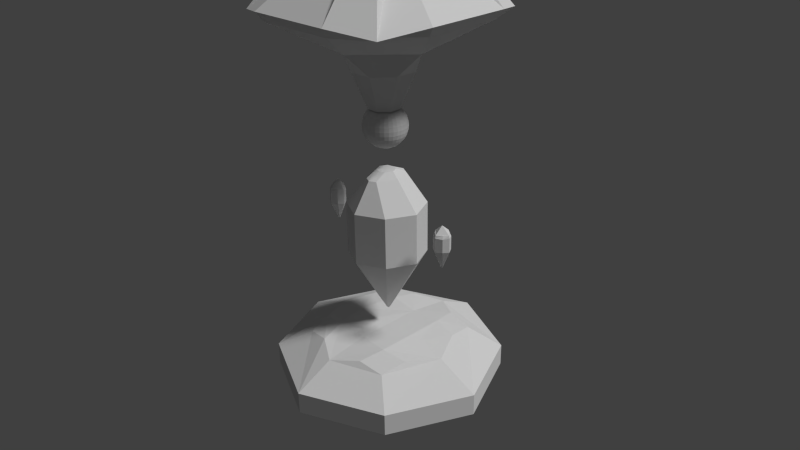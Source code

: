 # Source: towerProject.blend  (saved by Blender 2.71.0; exported with 4.5.12 LTS)
import bpy
from mathutils import Matrix  # noqa: F401  (used for matrix-valued properties, if any)

bpy.ops.wm.read_factory_settings(use_empty=True)
scene = bpy.context.scene
scene.name = 'Scene'

# ---- collections
col_collection_1 = bpy.data.collections.new('Collection 1'); scene.collection.children.link(col_collection_1)

# ---- materials (node trees are filled in below, after node groups)
mat_material = bpy.data.materials.new('Material')
mat_material.alpha_threshold = 0.0
mat_material.use_transparent_shadow = False
mat_material.roughness = 0.5
mat_material.line_color = (0.0, 0.0, 0.0, 1.0)

# ---- material node trees

# ---- world
world_world = bpy.data.worlds.new('World'); scene.world = world_world
world_world.color = (0.05088, 0.05088, 0.05088)
world_world.use_sun_shadow = False
world_world.sun_shadow_jitter_overblur = 0.0
world_world.cycles.sampling_method = 'MANUAL'
world_world.cycles.sample_map_resolution = 256

# ---- cameras
cam_camera = bpy.data.cameras.new('Camera')
cam_camera.clip_end = 100.0
cam_camera.lens = 35.0
cam_camera.sensor_width = 32.0
cam_camera.sensor_height = 18.0
cam_camera.ortho_scale = 7.314
cam_camera.dof.focus_distance = 0.0
cam_camera.dof.aperture_fstop = 128.0

# ---- lights
light_lamp = bpy.data.lights.new('Lamp', 'SUN')
light_lamp.transmission_factor = 0.0
light_lamp.cutoff_distance = 30.0
light_lamp.angle = 0.1993
light_lamp.energy = 2.0
light_lamp.shadow_buffer_clip_start = 1.001
light_lamp.shadow_soft_size = 0.1
light_lamp.shadow_cascade_max_distance = 1000.0
light_lamp.cycles.use_multiple_importance_sampling = False

# ---- meshes
me_sphere_002 = bpy.data.meshes.new('Sphere.002')
me_sphere_002.from_pydata([(-0.4728, 0.1463, 11.79), (-0.8224, 0.1463, 11.68), (-1.145, 0.1463, 11.51), (-1.659, 0.1463, 10.98), (-1.831, 0.1463, 10.65), (-1.937, 0.1463, 10.3), (-1.973, 0.1463, 9.925), (-1.831, 0.1463, 9.197), (-1.659, 0.1463, 8.869), (-1.145, 0.1463, 8.344), (-0.4728, 0.1463, 8.06), (-0.4151, 0.3428, 11.79), (-0.7092, 0.5318, 11.68), (-0.9802, 0.706, 11.51), (-1.218, 0.8587, 11.27), (-1.413, 0.984, 10.98), (-1.558, 1.077, 10.65), (-1.647, 1.134, 10.3), (-1.677, 1.154, 9.925), (-1.647, 1.134, 9.554), (-1.558, 1.077, 9.197), (-1.413, 0.984, 8.869), (-1.218, 0.8587, 8.58), (-0.9802, 0.706, 8.344), (-0.7092, 0.5318, 8.168), (-0.4151, 0.3428, 8.06), (-0.2603, 0.477, 11.79), (-0.4055, 0.795, 11.68), (-0.5393, 1.088, 11.51), (-0.6567, 1.345, 11.27), (-0.7529, 1.556, 10.98), (-0.8245, 1.712, 10.65), (-0.8685, 1.809, 10.3), (-0.8834, 1.841, 9.925), (-0.8685, 1.809, 9.554), (-0.8245, 1.712, 9.197), (-0.7529, 1.556, 8.869), (-0.6567, 1.345, 8.58), (-0.5393, 1.088, 8.344), (-0.4055, 0.795, 8.168), (-0.2603, 0.477, 8.06), (-0.05749, 0.5061, 11.79), (-0.007741, 0.8522, 11.68), (0.03811, 1.171, 11.51), (0.0783, 1.451, 11.27), (0.1113, 1.68, 10.98), (0.1358, 1.85, 10.65), (0.1509, 1.955, 10.3), (0.156, 1.991, 9.925), (0.1509, 1.955, 9.554), (0.1358, 1.85, 9.197), (0.1113, 1.68, 8.869), (0.0783, 1.451, 8.58), (0.03811, 1.171, 8.344), (-0.007741, 0.8522, 8.168), (-0.05749, 0.5061, 8.06), (0.1289, 0.421, 11.79), (0.3578, 0.6852, 11.68), (0.5688, 0.9287, 11.51), (0.7537, 1.142, 11.27), (0.9055, 1.317, 10.98), (1.018, 1.447, 10.65), (1.088, 1.528, 10.3), (1.111, 1.555, 9.925), (1.088, 1.528, 9.554), (1.018, 1.447, 9.197), (0.9055, 1.317, 8.869), (0.7537, 1.142, 8.58), (0.5688, 0.9287, 8.344), (0.3578, 0.6852, 8.168), (0.1289, 0.421, 8.06), (0.2396, 0.2487, 11.79), (0.575, 0.3472, 11.68), (0.8842, 0.438, 11.51), (1.155, 0.5175, 11.27), (1.378, 0.5828, 10.98), (1.543, 0.6313, 10.65), (1.645, 0.6612, 10.3), (1.679, 0.6713, 9.925), (1.645, 0.6612, 9.554), (1.543, 0.6313, 9.197), (1.378, 0.5828, 8.869), (1.155, 0.5175, 8.58), (0.8842, 0.438, 8.344), (0.575, 0.3472, 8.168), (0.2396, 0.2487, 8.06), (0.2396, 0.04384, 11.79), (0.575, -0.05466, 11.68), (0.8842, -0.1454, 11.51), (1.155, -0.225, 11.27), (1.378, -0.2903, 10.98), (1.543, -0.3388, 10.65), (1.645, -0.3687, 10.3), (1.679, -0.3788, 9.925), (1.645, -0.3687, 9.554), (1.543, -0.3388, 9.197), (1.378, -0.2903, 8.869), (1.155, -0.225, 8.58), (0.8842, -0.1454, 8.344), (0.575, -0.05466, 8.168), (0.2396, 0.04384, 8.06), (0.1289, -0.1285, 11.79), (0.3578, -0.3927, 11.68), (0.5688, -0.6362, 11.51), (0.7537, -0.8496, 11.27), (0.9055, -1.025, 10.98), (1.018, -1.155, 10.65), (1.088, -1.235, 10.3), (1.111, -1.262, 9.925), (1.088, -1.235, 9.554), (1.018, -1.155, 9.197), (0.9055, -1.025, 8.869), (0.7537, -0.8496, 8.58), (0.5688, -0.6362, 8.344), (0.3578, -0.3927, 8.168), (0.1289, -0.1285, 8.06), (-0.1092, 0.1463, 8.028), (-0.05749, -0.2136, 11.79), (-0.007741, -0.5596, 11.68), (0.03811, -0.8786, 11.51), (0.0783, -1.158, 11.27), (0.1113, -1.387, 10.98), (0.1358, -1.558, 10.65), (0.1509, -1.663, 10.3), (0.156, -1.698, 9.925), (0.1509, -1.663, 9.554), (0.1358, -1.558, 9.197), (0.1113, -1.387, 8.869), (0.0783, -1.158, 8.58), (0.03811, -0.8786, 8.344), (-0.007741, -0.5596, 8.168), (-0.05749, -0.2136, 8.06), (-0.2603, -0.1844, 11.79), (-0.4055, -0.5025, 11.68), (-0.5393, -0.7955, 11.51), (-0.6567, -1.052, 11.27), (-0.7529, -1.263, 10.98), (-0.8245, -1.42, 10.65), (-0.8685, -1.516, 10.3), (-0.8834, -1.549, 9.925), (-0.8685, -1.516, 9.554), (-0.8245, -1.42, 9.197), (-0.7529, -1.263, 8.869), (-0.6567, -1.052, 8.58), (-0.5393, -0.7955, 8.344), (-0.4055, -0.5025, 8.168), (-0.2603, -0.1844, 8.06), (-0.1092, 0.1463, 11.82), (-0.4151, -0.05029, 11.79), (-0.7092, -0.2393, 11.68), (-0.9802, -0.4135, 11.51), (-1.218, -0.5662, 11.27), (-1.413, -0.6915, 10.98), (-1.558, -0.7846, 10.65), (-1.647, -0.8419, 10.3), (-1.677, -0.8613, 9.925), (-1.647, -0.8419, 9.554), (-1.558, -0.7846, 9.197), (-1.413, -0.6915, 8.869), (-1.218, -0.5662, 8.58), (-0.9802, -0.4135, 8.344), (-0.7092, -0.2393, 8.168), (-0.4151, -0.05029, 8.06), (-1.427, 0.1463, 11.27), (-1.937, 0.1463, 9.554), (-1.427, 0.1463, 8.58), (-0.8224, 0.1463, 8.168), (-0.6489, 0.1463, 11.74), (-0.9857, 0.1463, 11.6), (-1.749, 0.1463, 10.82), (-1.888, 0.1463, 10.48), (-1.959, 0.1463, 10.11), (-1.749, 0.1463, 9.031), (-0.5633, 0.438, 11.74), (-0.8465, 0.6201, 11.6), (-1.101, 0.7839, 11.39), (-1.318, 0.9233, 11.13), (-1.489, 1.033, 10.82), (-1.606, 1.108, 10.48), (-1.666, 1.147, 10.11), (-1.666, 1.147, 9.739), (-1.606, 1.108, 9.374), (-1.489, 1.033, 9.031), (-1.318, 0.9233, 8.722), (-1.101, 0.7839, 8.459), (-0.8465, 0.6201, 8.252), (-0.5633, 0.438, 8.11), (-0.7791, 0.343, 11.68), (-0.4338, 0.2416, 11.79), (-1.082, 0.4318, 8.344), (-1.565, 0.5736, 8.869), (-1.726, 0.6211, 9.197), (-1.86, 0.6603, 9.925), (-1.826, 0.6504, 10.3), (-1.726, 0.6211, 10.65), (-1.565, 0.5736, 10.98), (-0.4338, 0.2416, 8.057), (-1.082, 0.4318, 11.51), (-0.3334, 0.6372, 11.74), (-0.4733, 0.9435, 11.6), (-0.5992, 1.219, 11.39), (-0.7063, 1.454, 11.13), (-0.7904, 1.638, 10.82), (-0.8483, 1.765, 10.48), (-0.8779, 1.829, 10.11), (-0.8779, 1.829, 9.739), (-0.8483, 1.765, 9.374), (-0.7904, 1.638, 9.031), (-0.7063, 1.454, 8.722), (-0.5992, 1.219, 8.459), (-0.4733, 0.9435, 8.252), (-0.3334, 0.6372, 8.11), (-1.304, 1.525, 9.925), (-1.281, 1.499, 10.3), (-1.213, 1.42, 10.65), (-1.103, 1.293, 10.98), (-0.954, 1.121, 11.27), (-0.773, 0.9123, 11.51), (-0.3307, 0.4019, 8.057), (-0.5664, 0.6739, 8.168), (-0.5664, 0.6739, 11.68), (-0.3307, 0.4019, 11.79), (-0.773, 0.9123, 8.344), (-0.954, 1.121, 8.58), (-1.103, 1.293, 8.869), (-1.213, 1.42, 9.197), (-1.281, 1.499, 9.554), (-0.03243, 0.6805, 11.74), (0.01549, 1.014, 11.6), (0.05862, 1.314, 11.39), (0.09529, 1.569, 11.13), (0.1241, 1.769, 10.82), (0.144, 1.907, 10.48), (0.1541, 1.978, 10.11), (0.1541, 1.978, 9.739), (0.144, 1.907, 9.374), (0.1241, 1.769, 9.031), (0.09529, 1.569, 8.722), (0.05862, 1.314, 8.459), (0.01549, 1.014, 8.252), (-0.03243, 0.6805, 8.11), (-0.3689, 1.952, 9.925), (-0.3639, 1.917, 10.3), (-0.3491, 1.815, 10.65), (-0.3251, 1.648, 10.98), (-0.2928, 1.423, 11.27), (-0.2535, 1.15, 11.51), (-0.1574, 0.4811, 8.057), (-0.2086, 0.8373, 8.168), (-0.2086, 0.8373, 11.68), (-0.1574, 0.4811, 11.79), (-0.2535, 1.15, 8.344), (-0.2928, 1.423, 8.58), (-0.3251, 1.648, 8.869), (-0.3491, 1.815, 9.197), (-0.3639, 1.917, 9.554), (0.2442, 0.5541, 11.74), (0.4647, 0.8086, 11.6), (0.6631, 1.038, 11.39), (0.8319, 1.232, 11.13), (0.9645, 1.385, 10.82), (1.056, 1.491, 10.48), (1.102, 1.545, 10.11), (1.102, 1.545, 9.739), (1.056, 1.491, 9.374), (0.9645, 1.385, 9.031), (0.8319, 1.232, 8.722), (0.6631, 1.038, 8.459), (0.4647, 0.8086, 8.252), (0.2442, 0.5541, 8.11), (0.6487, 1.806, 9.925), (0.6341, 1.774, 10.3), (0.591, 1.679, 10.65), (0.5209, 1.526, 10.98), (0.4267, 1.32, 11.27), (0.3118, 1.068, 11.51), (0.03128, 0.454, 8.057), (0.1808, 0.7813, 8.168), (0.1808, 0.7813, 11.68), (0.03128, 0.454, 11.79), (0.3118, 1.068, 8.344), (0.4267, 1.32, 8.58), (0.5209, 1.526, 8.869), (0.591, 1.679, 9.197), (0.6341, 1.774, 9.554), (0.4086, 0.2983, 11.74), (0.7317, 0.3932, 11.6), (1.022, 0.4786, 11.39), (1.27, 0.5512, 11.13), (1.464, 0.6082, 10.82), (1.598, 0.6475, 10.48), (1.666, 0.6675, 10.11), (1.666, 0.6675, 9.739), (1.598, 0.6475, 9.374), (1.464, 0.6082, 9.031), (1.27, 0.5512, 8.722), (1.022, 0.4786, 8.459), (0.7317, 0.3932, 8.252), (0.4086, 0.2983, 8.11), (1.426, 1.133, 9.925), (1.396, 1.114, 10.3), (1.309, 1.058, 10.65), (1.167, 0.9664, 10.98), (0.976, 0.8437, 11.27), (0.7434, 0.6943, 11.51), (0.1753, 0.3291, 8.057), (0.4781, 0.5237, 8.168), (0.4781, 0.5237, 11.68), (0.1753, 0.3291, 11.79), (0.7434, 0.6943, 8.344), (0.976, 0.8437, 8.58), (1.167, 0.9664, 8.869), (1.309, 1.058, 9.197), (1.396, 1.114, 9.554), (0.4086, -0.005781, 11.74), (0.7317, -0.1006, 11.6), (1.022, -0.186, 11.39), (1.27, -0.2586, 11.13), (1.464, -0.3157, 10.82), (1.598, -0.355, 10.48), (1.666, -0.375, 10.11), (1.666, -0.375, 9.739), (1.598, -0.355, 9.374), (1.464, -0.3157, 9.031), (1.27, -0.2586, 8.722), (1.022, -0.186, 8.459), (0.7317, -0.1006, 8.252), (0.4086, -0.005781, 8.11), (1.715, 0.1463, 9.925), (1.68, 0.1463, 10.3), (1.576, 0.1463, 10.65), (1.408, 0.1463, 10.98), (1.181, 0.1463, 11.27), (0.9044, 0.1463, 11.51), (0.229, 0.1463, 8.057), (0.5889, 0.1463, 8.168), (0.5889, 0.1463, 11.68), (0.229, 0.1463, 11.79), (0.9044, 0.1463, 8.344), (1.181, 0.1463, 8.58), (1.408, 0.1463, 8.869), (1.576, 0.1463, 9.197), (1.68, 0.1463, 9.554), (0.2442, -0.2616, 11.74), (0.4647, -0.5161, 11.6), (0.6631, -0.7451, 11.39), (0.8319, -0.9399, 11.13), (0.9645, -1.093, 10.82), (1.056, -1.198, 10.48), (1.102, -1.252, 10.11), (1.102, -1.252, 9.739), (1.056, -1.198, 9.374), (0.9645, -1.093, 9.031), (0.8319, -0.9399, 8.722), (0.6631, -0.7451, 8.459), (0.4647, -0.5161, 8.252), (0.2442, -0.2616, 8.11), (0.02637, -0.01023, 8.04), (1.426, -0.8401, 9.925), (1.396, -0.8211, 10.3), (1.309, -0.765, 10.65), (1.167, -0.6739, 10.98), (0.976, -0.5512, 11.27), (0.7434, -0.4017, 11.51), (0.1753, -0.03661, 8.057), (0.4781, -0.2312, 8.168), (0.4781, -0.2312, 11.68), (0.1753, -0.03661, 11.79), (0.7434, -0.4017, 8.344), (0.976, -0.5512, 8.58), (1.167, -0.6739, 8.869), (1.309, -0.765, 9.197), (1.396, -0.8211, 9.554), (-0.03243, -0.3879, 11.74), (0.01549, -0.7212, 11.6), (0.05862, -1.021, 11.39), (0.0953, -1.276, 11.13), (0.1241, -1.477, 10.82), (0.144, -1.615, 10.48), (0.1541, -1.685, 10.11), (0.1541, -1.685, 9.739), (0.144, -1.615, 9.374), (0.1241, -1.477, 9.031), (0.0953, -1.276, 8.722), (0.05862, -1.021, 8.459), (0.01549, -0.7212, 8.252), (-0.03243, -0.3879, 8.11), (0.6487, -1.513, 9.925), (0.6341, -1.481, 10.3), (0.591, -1.387, 10.65), (0.5209, -1.234, 10.98), (0.4267, -1.027, 11.27), (0.3118, -0.7757, 11.51), (0.03128, -0.1614, 8.057), (0.1808, -0.4888, 8.168), (0.1808, -0.4888, 11.68), (0.03128, -0.1614, 11.79), (0.3118, -0.7757, 8.344), (0.4267, -1.027, 8.58), (0.5209, -1.234, 8.869), (0.591, -1.387, 9.197), (0.6341, -1.481, 9.554), (-0.3334, -0.3447, 11.74), (-0.4733, -0.6509, 11.6), (-0.5992, -0.9266, 11.39), (-0.7063, -1.161, 11.13), (-0.7904, -1.345, 10.82), (-0.8483, -1.472, 10.48), (-0.8779, -1.537, 10.11), (-0.8779, -1.537, 9.739), (-0.8483, -1.472, 9.374), (-0.7904, -1.345, 9.031), (-0.7063, -1.161, 8.722), (-0.5992, -0.9266, 8.459), (-0.4733, -0.6509, 8.252), (-0.3334, -0.3447, 8.11), (-0.3689, -1.66, 9.925), (-0.3639, -1.625, 10.3), (-0.3491, -1.522, 10.65), (-0.3251, -1.355, 10.98), (-0.2928, -1.131, 11.27), (-0.2535, -0.857, 11.51), (-0.1574, -0.1885, 8.057), (-0.2086, -0.5448, 8.168), (-0.2086, -0.5448, 11.68), (-0.1574, -0.1885, 11.79), (-0.2535, -0.857, 8.344), (-0.2928, -1.131, 8.58), (-0.3251, -1.355, 8.869), (-0.3491, -1.522, 9.197), (-0.3639, -1.625, 9.554), (-0.2834, 0.03432, 11.81), (-0.5633, -0.1455, 11.74), (-0.8465, -0.3276, 11.6), (-1.101, -0.4914, 11.39), (-1.318, -0.6307, 11.13), (-1.489, -0.7402, 10.82), (-1.606, -0.8156, 10.48), (-1.666, -0.854, 10.11), (-1.666, -0.854, 9.739), (-1.606, -0.8156, 9.374), (-1.489, -0.7402, 9.031), (-1.318, -0.6307, 8.722), (-1.101, -0.4914, 8.459), (-0.8465, -0.3276, 8.252), (-0.5633, -0.1455, 8.11), (-1.304, -1.233, 9.925), (-1.281, -1.206, 10.3), (-1.213, -1.128, 10.65), (-1.103, -1.0, 10.98), (-0.954, -0.8287, 11.27), (-0.773, -0.6197, 11.51), (-0.3307, -0.1094, 8.057), (-0.5664, -0.3814, 8.168), (-0.5664, -0.3814, 11.68), (-0.3307, -0.1094, 11.79), (-0.773, -0.6197, 8.344), (-0.954, -0.8287, 8.58), (-1.103, -1.0, 8.869), (-1.213, -1.128, 9.197), (-1.281, -1.206, 9.554), (-1.347, -0.2172, 11.27), (-0.7791, -0.05043, 8.168), (-1.347, -0.2172, 8.58), (-1.826, -0.3579, 9.554), (-0.3163, 0.1463, 11.81), (-1.289, 0.1463, 11.39), (-1.546, 0.1463, 11.13), (-1.959, 0.1463, 9.739), (-1.888, 0.1463, 9.374), (-1.546, 0.1463, 8.722), (-1.289, 0.1463, 8.459), (-0.9857, 0.1463, 8.252), (-0.6489, 0.1463, 8.11), (-0.3163, 0.1463, 8.04), (-0.2834, 0.2582, 11.81), (-0.2834, 0.2582, 8.04), (-1.347, 0.5097, 8.58), (-1.826, 0.6504, 9.554), (-1.347, 0.5097, 11.27), (-0.7791, 0.343, 8.168), (-0.1953, 0.3346, 11.81), (-0.1953, 0.3346, 8.04), (-0.07977, 0.3512, 11.81), (-0.07977, 0.3512, 8.04), (0.02637, 0.3028, 11.81), (0.02637, 0.3028, 8.04), (0.08945, 0.2046, 11.81), (0.08945, 0.2046, 8.04), (0.08945, 0.08793, 11.81), (0.08945, 0.08793, 8.04), (0.02637, -0.01023, 11.81), (-0.07977, -0.0587, 11.81), (-0.07977, -0.05869, 8.04), (-0.1953, -0.04209, 11.81), (-0.1953, -0.04209, 8.04), (-0.2834, 0.03432, 8.04), (-1.86, -0.3677, 9.925), (-1.826, -0.3579, 10.3), (-1.726, -0.3286, 10.65), (-1.565, -0.2811, 10.98), (-1.082, -0.1393, 11.51), (-0.4338, 0.05097, 8.057), (-0.7791, -0.05043, 11.68), (-0.4338, 0.05097, 11.79), (-1.082, -0.1393, 8.344), (-1.565, -0.2811, 8.869), (-1.726, -0.3286, 9.197), (-0.6162, 0.2951, 11.74), (-1.649, 0.5985, 9.031), (-1.78, 0.6369, 10.48), (-0.9324, 0.388, 11.6), (-1.847, 0.6566, 10.11), (-1.649, 0.5985, 10.82), (-1.295, 1.515, 10.11), (-1.16, 1.359, 10.82), (-0.8653, 1.019, 11.39), (-0.4552, 0.5455, 8.11), (-0.4552, 0.5455, 11.74), (-0.8653, 1.019, 8.459), (-1.16, 1.359, 9.031), (-1.295, 1.515, 9.739), (-1.25, 1.463, 10.48), (-1.031, 1.21, 11.13), (-0.6711, 0.7947, 11.6), (-0.6711, 0.7947, 8.252), (-1.031, 1.21, 8.722), (-1.25, 1.463, 9.374), (-0.367, 1.939, 10.11), (-0.3377, 1.735, 10.82), (-0.2736, 1.289, 11.39), (-0.1844, 0.6692, 8.11), (-0.1844, 0.6692, 11.74), (-0.2736, 1.289, 8.459), (-0.3377, 1.735, 9.031), (-0.367, 1.939, 9.739), (-0.3571, 1.87, 10.48), (-0.3095, 1.539, 11.13), (-0.2313, 0.9955, 11.6), (-0.2313, 0.9955, 8.252), (-0.3095, 1.539, 8.722), (-0.3571, 1.87, 9.374), (0.6432, 1.794, 10.11), (0.5575, 1.606, 10.82), (0.3704, 1.197, 11.39), (0.1102, 0.6268, 8.11), (0.1102, 0.6268, 11.74), (0.3704, 1.197, 8.459), (0.5575, 1.606, 9.031), (0.6432, 1.794, 9.739), (0.6143, 1.731, 10.48), (0.4752, 1.426, 11.13), (0.2472, 0.9267, 11.6), (0.2472, 0.9267, 8.252), (0.4752, 1.426, 8.722), (0.6143, 1.731, 9.374), (1.414, 1.125, 10.11), (1.241, 1.014, 10.82), (0.8621, 0.7705, 11.39), (0.3352, 0.4319, 8.11), (0.3352, 0.4319, 11.74), (0.8621, 0.7705, 8.459), (1.241, 1.014, 9.031), (1.414, 1.125, 9.739), (1.356, 1.088, 10.48), (1.074, 0.9069, 11.13), (0.6125, 0.6101, 11.6), (0.6125, 0.6101, 8.252), (1.074, 0.9069, 8.722), (1.356, 1.088, 9.374), (1.702, 0.1463, 10.11), (1.496, 0.1463, 10.82), (1.045, 0.1463, 11.39), (0.4191, 0.1463, 8.11), (0.4191, 0.1463, 11.74), (1.045, 0.1463, 8.459), (1.496, 0.1463, 9.031), (1.702, 0.1463, 9.739), (1.632, 0.1463, 10.48), (1.298, 0.1463, 11.13), (0.7487, 0.1463, 11.6), (0.7487, 0.1463, 8.252), (1.298, 0.1463, 8.722), (1.632, 0.1463, 9.374), (1.414, -0.833, 10.11), (1.241, -0.7215, 10.82), (0.8621, -0.478, 11.39), (0.3352, -0.1394, 8.11), (0.3352, -0.1394, 11.74), (0.8621, -0.478, 8.459), (1.241, -0.7215, 9.031), (1.414, -0.833, 9.739), (1.356, -0.7953, 10.48), (1.074, -0.6143, 11.13), (0.6125, -0.3176, 11.6), (0.6125, -0.3176, 8.252), (1.074, -0.6143, 8.722), (1.356, -0.7953, 9.374), (0.6432, -1.501, 10.11), (0.5575, -1.314, 10.82), (0.3704, -0.904, 11.39), (0.1102, -0.3343, 8.11), (0.1102, -0.3343, 11.74), (0.3704, -0.904, 8.459), (0.5575, -1.314, 9.031), (0.6432, -1.501, 9.739), (0.6143, -1.438, 10.48), (0.4752, -1.133, 11.13), (0.2472, -0.6341, 11.6), (0.2472, -0.6341, 8.252), (0.4752, -1.133, 8.722), (0.6143, -1.438, 9.374), (-0.367, -1.647, 10.11), (-0.3377, -1.442, 10.82), (-0.2736, -0.9966, 11.39), (-0.1844, -0.3767, 8.11), (-0.1844, -0.3767, 11.74), (-0.2736, -0.9966, 8.459), (-0.3377, -1.442, 9.031), (-0.367, -1.647, 9.739), (-0.3571, -1.578, 10.48), (-0.3095, -1.246, 11.13), (-0.2313, -0.7029, 11.6), (-0.2313, -0.7029, 8.252), (-0.3095, -1.246, 8.722), (-0.3571, -1.578, 9.374), (-1.295, -1.223, 10.11), (-1.16, -1.067, 10.82), (-0.8653, -0.7263, 11.39), (-0.4552, -0.253, 8.11), (-0.4552, -0.253, 11.74), (-0.8653, -0.7263, 8.459), (-1.16, -1.067, 9.031), (-1.295, -1.223, 9.739), (-1.25, -1.17, 10.48), (-1.031, -0.917, 11.13), (-0.6711, -0.5021, 11.6), (-0.6711, -0.5021, 8.252), (-1.031, -0.917, 8.722), (-1.25, -1.17, 9.374), (-1.217, 0.4716, 8.459), (-1.847, 0.6566, 9.739), (-1.459, 0.5426, 11.13), (-0.9324, 0.388, 8.252), (-1.459, 0.5426, 8.722), (-1.78, 0.6369, 9.374), (-1.217, 0.4716, 11.39), (-0.6162, 0.2951, 8.11), (-1.847, -0.364, 10.11), (-1.649, -0.3059, 10.82), (-1.217, -0.179, 11.39), (-0.6162, -0.002576, 8.11), (-0.6162, -0.002576, 11.74), (-1.217, -0.179, 8.459), (-1.649, -0.3059, 9.031), (-1.847, -0.364, 9.739), (-1.78, -0.3444, 10.48), (-1.459, -0.2501, 11.13), (-0.9324, -0.09544, 11.6), (-0.9324, -0.09544, 8.252), (-1.459, -0.2501, 8.722), (-1.78, -0.3444, 9.374)], [], [(508, 188, 11, 173), (509, 191, 20, 182), (510, 194, 16, 178), (511, 187, 12, 174), (512, 193, 17, 179), (513, 195, 15, 177), (514, 213, 32, 204), (515, 215, 30, 202), (516, 217, 28, 200), (517, 219, 39, 211), (518, 221, 26, 198), (519, 223, 37, 209), (520, 225, 35, 207), (521, 212, 33, 205), (522, 214, 31, 203), (523, 216, 29, 201), (524, 220, 27, 199), (525, 222, 38, 210), (526, 224, 36, 208), (527, 226, 34, 206), (528, 242, 47, 233), (529, 244, 45, 231), (530, 246, 43, 229), (531, 248, 54, 240), (532, 250, 41, 227), (533, 252, 52, 238), (534, 254, 50, 236), (535, 241, 48, 234), (536, 243, 46, 232), (537, 245, 44, 230), (538, 249, 42, 228), (539, 251, 53, 239), (540, 253, 51, 237), (541, 255, 49, 235), (542, 271, 62, 262), (543, 273, 60, 260), (544, 275, 58, 258), (545, 277, 69, 269), (546, 279, 56, 256), (547, 281, 67, 267), (548, 283, 65, 265), (549, 270, 63, 263), (550, 272, 61, 261), (551, 274, 59, 259), (552, 278, 57, 257), (553, 280, 68, 268), (554, 282, 66, 266), (555, 284, 64, 264), (556, 300, 77, 291), (557, 302, 75, 289), (558, 304, 73, 287), (559, 306, 84, 298), (560, 308, 71, 285), (561, 310, 82, 296), (562, 312, 80, 294), (563, 299, 78, 292), (564, 301, 76, 290), (565, 303, 74, 288), (566, 307, 72, 286), (567, 309, 83, 297), (568, 311, 81, 295), (569, 313, 79, 293), (570, 329, 92, 320), (571, 331, 90, 318), (572, 333, 88, 316), (573, 335, 99, 327), (574, 337, 86, 314), (575, 339, 97, 325), (576, 341, 95, 323), (577, 328, 93, 321), (578, 330, 91, 319), (579, 332, 89, 317), (580, 336, 87, 315), (581, 338, 98, 326), (582, 340, 96, 324), (583, 342, 94, 322), (584, 359, 107, 349), (585, 361, 105, 347), (586, 363, 103, 345), (587, 365, 114, 356), (588, 367, 101, 343), (589, 369, 112, 354), (590, 371, 110, 352), (591, 358, 108, 350), (592, 360, 106, 348), (593, 362, 104, 346), (594, 366, 102, 344), (595, 368, 113, 355), (596, 370, 111, 353), (597, 372, 109, 351), (598, 388, 123, 379), (599, 390, 121, 377), (600, 392, 119, 375), (601, 394, 130, 386), (602, 396, 117, 373), (603, 398, 128, 384), (604, 400, 126, 382), (605, 387, 124, 380), (606, 389, 122, 378), (607, 391, 120, 376), (608, 395, 118, 374), (609, 397, 129, 385), (610, 399, 127, 383), (611, 401, 125, 381), (612, 417, 138, 408), (613, 419, 136, 406), (614, 421, 134, 404), (615, 423, 145, 415), (616, 425, 132, 402), (617, 427, 143, 413), (618, 429, 141, 411), (619, 416, 139, 409), (620, 418, 137, 407), (621, 420, 135, 405), (622, 424, 133, 403), (623, 426, 144, 414), (624, 428, 142, 412), (625, 430, 140, 410), (626, 447, 154, 438), (627, 449, 152, 436), (628, 451, 150, 434), (629, 453, 161, 445), (630, 455, 148, 432), (631, 457, 159, 443), (632, 459, 157, 441), (633, 446, 155, 439), (634, 448, 153, 437), (635, 450, 151, 435), (636, 454, 149, 433), (637, 456, 160, 444), (638, 458, 158, 442), (639, 460, 156, 440), (640, 477, 22, 184), (641, 192, 18, 180), (642, 479, 14, 176), (116, 474, 476), (643, 189, 23, 185), (0, 465, 188), (644, 190, 21, 183), (645, 478, 19, 181), (646, 197, 13, 175), (647, 480, 24, 186), (116, 476, 482), (11, 475, 221), (116, 482, 484), (26, 481, 250), (116, 484, 486), (41, 483, 279), (116, 486, 488), (56, 485, 308), (116, 488, 490), (71, 487, 337), (116, 490, 357), (86, 489, 367), (116, 357, 493), (101, 491, 396), (116, 493, 495), (117, 492, 425), (116, 495, 496), (132, 494, 455), (648, 498, 5, 171), (649, 500, 3, 169), (650, 501, 2, 466), (651, 462, 166, 473), (652, 504, 0, 167), (653, 463, 165, 471), (654, 507, 7, 172), (655, 497, 6, 468), (656, 499, 4, 170), (657, 461, 163, 467), (116, 496, 474), (658, 503, 1, 168), (659, 505, 9, 472), (148, 431, 504), (660, 506, 8, 470), (661, 464, 164, 469), (187, 508, 173, 12), (1, 167, 508, 187), (167, 0, 188, 508), (190, 509, 182, 21), (8, 172, 509, 190), (172, 7, 191, 509), (193, 510, 178, 17), (5, 170, 510, 193), (170, 4, 194, 510), (197, 511, 174, 13), (2, 168, 511, 197), (168, 1, 187, 511), (192, 512, 179, 18), (6, 171, 512, 192), (171, 5, 193, 512), (194, 513, 177, 16), (4, 169, 513, 194), (169, 3, 195, 513), (212, 514, 204, 33), (18, 179, 514, 212), (179, 17, 213, 514), (214, 515, 202, 31), (16, 177, 515, 214), (177, 15, 215, 515), (216, 516, 200, 29), (14, 175, 516, 216), (175, 13, 217, 516), (218, 517, 211, 40), (25, 186, 517, 218), (186, 24, 219, 517), (220, 518, 198, 27), (12, 173, 518, 220), (173, 11, 221, 518), (222, 519, 209, 38), (23, 184, 519, 222), (184, 22, 223, 519), (224, 520, 207, 36), (21, 182, 520, 224), (182, 20, 225, 520), (226, 521, 205, 34), (19, 180, 521, 226), (180, 18, 212, 521), (213, 522, 203, 32), (17, 178, 522, 213), (178, 16, 214, 522), (215, 523, 201, 30), (15, 176, 523, 215), (176, 14, 216, 523), (217, 524, 199, 28), (13, 174, 524, 217), (174, 12, 220, 524), (219, 525, 210, 39), (24, 185, 525, 219), (185, 23, 222, 525), (223, 526, 208, 37), (22, 183, 526, 223), (183, 21, 224, 526), (225, 527, 206, 35), (20, 181, 527, 225), (181, 19, 226, 527), (241, 528, 233, 48), (33, 204, 528, 241), (204, 32, 242, 528), (243, 529, 231, 46), (31, 202, 529, 243), (202, 30, 244, 529), (245, 530, 229, 44), (29, 200, 530, 245), (200, 28, 246, 530), (247, 531, 240, 55), (40, 211, 531, 247), (211, 39, 248, 531), (249, 532, 227, 42), (27, 198, 532, 249), (198, 26, 250, 532), (251, 533, 238, 53), (38, 209, 533, 251), (209, 37, 252, 533), (253, 534, 236, 51), (36, 207, 534, 253), (207, 35, 254, 534), (255, 535, 234, 49), (34, 205, 535, 255), (205, 33, 241, 535), (242, 536, 232, 47), (32, 203, 536, 242), (203, 31, 243, 536), (244, 537, 230, 45), (30, 201, 537, 244), (201, 29, 245, 537), (246, 538, 228, 43), (28, 199, 538, 246), (199, 27, 249, 538), (248, 539, 239, 54), (39, 210, 539, 248), (210, 38, 251, 539), (252, 540, 237, 52), (37, 208, 540, 252), (208, 36, 253, 540), (254, 541, 235, 50), (35, 206, 541, 254), (206, 34, 255, 541), (270, 542, 262, 63), (48, 233, 542, 270), (233, 47, 271, 542), (272, 543, 260, 61), (46, 231, 543, 272), (231, 45, 273, 543), (274, 544, 258, 59), (44, 229, 544, 274), (229, 43, 275, 544), (276, 545, 269, 70), (55, 240, 545, 276), (240, 54, 277, 545), (278, 546, 256, 57), (42, 227, 546, 278), (227, 41, 279, 546), (280, 547, 267, 68), (53, 238, 547, 280), (238, 52, 281, 547), (282, 548, 265, 66), (51, 236, 548, 282), (236, 50, 283, 548), (284, 549, 263, 64), (49, 234, 549, 284), (234, 48, 270, 549), (271, 550, 261, 62), (47, 232, 550, 271), (232, 46, 272, 550), (273, 551, 259, 60), (45, 230, 551, 273), (230, 44, 274, 551), (275, 552, 257, 58), (43, 228, 552, 275), (228, 42, 278, 552), (277, 553, 268, 69), (54, 239, 553, 277), (239, 53, 280, 553), (281, 554, 266, 67), (52, 237, 554, 281), (237, 51, 282, 554), (283, 555, 264, 65), (50, 235, 555, 283), (235, 49, 284, 555), (299, 556, 291, 78), (63, 262, 556, 299), (262, 62, 300, 556), (301, 557, 289, 76), (61, 260, 557, 301), (260, 60, 302, 557), (303, 558, 287, 74), (59, 258, 558, 303), (258, 58, 304, 558), (305, 559, 298, 85), (70, 269, 559, 305), (269, 69, 306, 559), (307, 560, 285, 72), (57, 256, 560, 307), (256, 56, 308, 560), (309, 561, 296, 83), (68, 267, 561, 309), (267, 67, 310, 561), (311, 562, 294, 81), (66, 265, 562, 311), (265, 65, 312, 562), (313, 563, 292, 79), (64, 263, 563, 313), (263, 63, 299, 563), (300, 564, 290, 77), (62, 261, 564, 300), (261, 61, 301, 564), (302, 565, 288, 75), (60, 259, 565, 302), (259, 59, 303, 565), (304, 566, 286, 73), (58, 257, 566, 304), (257, 57, 307, 566), (306, 567, 297, 84), (69, 268, 567, 306), (268, 68, 309, 567), (310, 568, 295, 82), (67, 266, 568, 310), (266, 66, 311, 568), (312, 569, 293, 80), (65, 264, 569, 312), (264, 64, 313, 569), (328, 570, 320, 93), (78, 291, 570, 328), (291, 77, 329, 570), (330, 571, 318, 91), (76, 289, 571, 330), (289, 75, 331, 571), (332, 572, 316, 89), (74, 287, 572, 332), (287, 73, 333, 572), (334, 573, 327, 100), (85, 298, 573, 334), (298, 84, 335, 573), (336, 574, 314, 87), (72, 285, 574, 336), (285, 71, 337, 574), (338, 575, 325, 98), (83, 296, 575, 338), (296, 82, 339, 575), (340, 576, 323, 96), (81, 294, 576, 340), (294, 80, 341, 576), (342, 577, 321, 94), (79, 292, 577, 342), (292, 78, 328, 577), (329, 578, 319, 92), (77, 290, 578, 329), (290, 76, 330, 578), (331, 579, 317, 90), (75, 288, 579, 331), (288, 74, 332, 579), (333, 580, 315, 88), (73, 286, 580, 333), (286, 72, 336, 580), (335, 581, 326, 99), (84, 297, 581, 335), (297, 83, 338, 581), (339, 582, 324, 97), (82, 295, 582, 339), (295, 81, 340, 582), (341, 583, 322, 95), (80, 293, 583, 341), (293, 79, 342, 583), (358, 584, 349, 108), (93, 320, 584, 358), (320, 92, 359, 584), (360, 585, 347, 106), (91, 318, 585, 360), (318, 90, 361, 585), (362, 586, 345, 104), (89, 316, 586, 362), (316, 88, 363, 586), (364, 587, 356, 115), (100, 327, 587, 364), (327, 99, 365, 587), (366, 588, 343, 102), (87, 314, 588, 366), (314, 86, 367, 588), (368, 589, 354, 113), (98, 325, 589, 368), (325, 97, 369, 589), (370, 590, 352, 111), (96, 323, 590, 370), (323, 95, 371, 590), (372, 591, 350, 109), (94, 321, 591, 372), (321, 93, 358, 591), (359, 592, 348, 107), (92, 319, 592, 359), (319, 91, 360, 592), (361, 593, 346, 105), (90, 317, 593, 361), (317, 89, 362, 593), (363, 594, 344, 103), (88, 315, 594, 363), (315, 87, 366, 594), (365, 595, 355, 114), (99, 326, 595, 365), (326, 98, 368, 595), (369, 596, 353, 112), (97, 324, 596, 369), (324, 96, 370, 596), (371, 597, 351, 110), (95, 322, 597, 371), (322, 94, 372, 597), (387, 598, 379, 124), (108, 349, 598, 387), (349, 107, 388, 598), (389, 599, 377, 122), (106, 347, 599, 389), (347, 105, 390, 599), (391, 600, 375, 120), (104, 345, 600, 391), (345, 103, 392, 600), (393, 601, 386, 131), (115, 356, 601, 393), (356, 114, 394, 601), (395, 602, 373, 118), (102, 343, 602, 395), (343, 101, 396, 602), (397, 603, 384, 129), (113, 354, 603, 397), (354, 112, 398, 603), (399, 604, 382, 127), (111, 352, 604, 399), (352, 110, 400, 604), (401, 605, 380, 125), (109, 350, 605, 401), (350, 108, 387, 605), (388, 606, 378, 123), (107, 348, 606, 388), (348, 106, 389, 606), (390, 607, 376, 121), (105, 346, 607, 390), (346, 104, 391, 607), (392, 608, 374, 119), (103, 344, 608, 392), (344, 102, 395, 608), (394, 609, 385, 130), (114, 355, 609, 394), (355, 113, 397, 609), (398, 610, 383, 128), (112, 353, 610, 398), (353, 111, 399, 610), (400, 611, 381, 126), (110, 351, 611, 400), (351, 109, 401, 611), (416, 612, 408, 139), (124, 379, 612, 416), (379, 123, 417, 612), (418, 613, 406, 137), (122, 377, 613, 418), (377, 121, 419, 613), (420, 614, 404, 135), (120, 375, 614, 420), (375, 119, 421, 614), (422, 615, 415, 146), (131, 386, 615, 422), (386, 130, 423, 615), (424, 616, 402, 133), (118, 373, 616, 424), (373, 117, 425, 616), (426, 617, 413, 144), (129, 384, 617, 426), (384, 128, 427, 617), (428, 618, 411, 142), (127, 382, 618, 428), (382, 126, 429, 618), (430, 619, 409, 140), (125, 380, 619, 430), (380, 124, 416, 619), (417, 620, 407, 138), (123, 378, 620, 417), (378, 122, 418, 620), (419, 621, 405, 136), (121, 376, 621, 419), (376, 120, 420, 621), (421, 622, 403, 134), (119, 374, 622, 421), (374, 118, 424, 622), (423, 623, 414, 145), (130, 385, 623, 423), (385, 129, 426, 623), (427, 624, 412, 143), (128, 383, 624, 427), (383, 127, 428, 624), (429, 625, 410, 141), (126, 381, 625, 429), (381, 125, 430, 625), (446, 626, 438, 155), (139, 408, 626, 446), (408, 138, 447, 626), (448, 627, 436, 153), (137, 406, 627, 448), (406, 136, 449, 627), (450, 628, 434, 151), (135, 404, 628, 450), (404, 134, 451, 628), (452, 629, 445, 162), (146, 415, 629, 452), (415, 145, 453, 629), (454, 630, 432, 149), (133, 402, 630, 454), (402, 132, 455, 630), (456, 631, 443, 160), (144, 413, 631, 456), (413, 143, 457, 631), (458, 632, 441, 158), (142, 411, 632, 458), (411, 141, 459, 632), (460, 633, 439, 156), (140, 409, 633, 460), (409, 139, 446, 633), (447, 634, 437, 154), (138, 407, 634, 447), (407, 137, 448, 634), (449, 635, 435, 152), (136, 405, 635, 449), (405, 135, 450, 635), (451, 636, 433, 150), (134, 403, 636, 451), (403, 133, 454, 636), (453, 637, 444, 161), (145, 414, 637, 453), (414, 144, 456, 637), (457, 638, 442, 159), (143, 412, 638, 457), (412, 142, 458, 638), (459, 639, 440, 157), (141, 410, 639, 459), (410, 140, 460, 639), (189, 640, 184, 23), (9, 471, 640, 189), (471, 165, 477, 640), (478, 641, 180, 19), (164, 468, 641, 478), (468, 6, 192, 641), (195, 642, 176, 15), (3, 467, 642, 195), (467, 163, 479, 642), (476, 196, 25), (476, 474, 196), (474, 10, 196), (480, 643, 185, 24), (166, 472, 643, 480), (472, 9, 189, 643), (188, 475, 11), (188, 465, 475), (465, 147, 475), (477, 644, 183, 22), (165, 470, 644, 477), (470, 8, 190, 644), (191, 645, 181, 20), (7, 469, 645, 191), (469, 164, 478, 645), (479, 646, 175, 14), (163, 466, 646, 479), (466, 2, 197, 646), (196, 647, 186, 25), (10, 473, 647, 196), (473, 166, 480, 647), (482, 218, 40), (482, 476, 218), (476, 25, 218), (221, 481, 26), (221, 475, 481), (475, 147, 481), (484, 247, 55), (484, 482, 247), (482, 40, 247), (250, 483, 41), (250, 481, 483), (481, 147, 483), (486, 276, 70), (486, 484, 276), (484, 55, 276), (279, 485, 56), (279, 483, 485), (483, 147, 485), (488, 305, 85), (488, 486, 305), (486, 70, 305), (308, 487, 71), (308, 485, 487), (485, 147, 487), (490, 334, 100), (490, 488, 334), (488, 85, 334), (337, 489, 86), (337, 487, 489), (487, 147, 489), (357, 364, 115), (357, 490, 364), (490, 100, 364), (367, 491, 101), (367, 489, 491), (489, 147, 491), (493, 393, 131), (493, 357, 393), (357, 115, 393), (396, 492, 117), (396, 491, 492), (491, 147, 492), (495, 422, 146), (495, 493, 422), (493, 131, 422), (425, 494, 132), (425, 492, 494), (492, 147, 494), (496, 452, 162), (496, 495, 452), (495, 146, 452), (455, 431, 148), (455, 494, 431), (494, 147, 431), (497, 648, 171, 6), (155, 438, 648, 497), (438, 154, 498, 648), (499, 649, 169, 4), (153, 436, 649, 499), (436, 152, 500, 649), (461, 650, 466, 163), (151, 434, 650, 461), (434, 150, 501, 650), (502, 651, 473, 10), (162, 445, 651, 502), (445, 161, 462, 651), (503, 652, 167, 1), (149, 432, 652, 503), (432, 148, 504, 652), (505, 653, 471, 9), (160, 443, 653, 505), (443, 159, 463, 653), (506, 654, 172, 8), (158, 441, 654, 506), (441, 157, 507, 654), (464, 655, 468, 164), (156, 439, 655, 464), (439, 155, 497, 655), (498, 656, 170, 5), (154, 437, 656, 498), (437, 153, 499, 656), (500, 657, 467, 3), (152, 435, 657, 500), (435, 151, 461, 657), (474, 502, 10), (474, 496, 502), (496, 162, 502), (501, 658, 168, 2), (150, 433, 658, 501), (433, 149, 503, 658), (462, 659, 472, 166), (161, 444, 659, 462), (444, 160, 505, 659), (504, 465, 0), (504, 431, 465), (431, 147, 465), (463, 660, 470, 165), (159, 442, 660, 463), (442, 158, 506, 660), (507, 661, 469, 7), (157, 440, 661, 507), (440, 156, 464, 661)])
me_sphere_002.use_remesh_preserve_volume = False
me_sphere_002.use_remesh_preserve_attributes = False
me_sphere_002.use_mirror_vertex_groups = False
me_sphere_002.update()
me_sphere_001 = bpy.data.meshes.new('Sphere.001')
me_sphere_001.from_pydata([(1.33, 0.5565, 2.165), (0.5281, 1.318, 2.165), (0.2777, 0.6657, 0.4884), (1.617, 4.474, 4.557), (0.6921, 0.2724, 0.4884), (4.296, 1.931, 4.557), (0.707, -0.2987, 0.4884), (4.393, -1.761, 4.557), (0.3136, -0.7131, 0.4884), (1.85, -4.44, 4.557), (-0.2575, -0.728, 0.4884), (-1.842, -4.536, 4.557), (-0.6719, -0.3347, 0.4884), (-4.521, -1.993, 4.557), (-0.6868, 0.2365, 0.4884), (-4.618, 1.699, 4.557), (-0.2935, 0.6509, 0.4884), (-2.075, 4.378, 4.557), (1.359, -0.5491, 2.165), (0.5977, -1.351, 2.165), (-0.5079, -1.38, 2.165), (-1.31, -0.6187, 2.165), (-1.339, 0.4869, 2.165), (-0.5775, 1.289, 2.165), (0.2757, 0.6605, 0.6239), (0.6869, 0.2701, 0.6239), (0.7017, -0.2967, 0.6239), (0.3114, -0.708, 0.6239), (-0.2555, -0.7227, 0.6239), (-0.6668, -0.3324, 0.6239), (-0.6815, 0.2345, 0.6239), (-0.2912, 0.6457, 0.6239), (-0.04679, 2.15, 3.155), (-2.171, -0.088, 3.155), (0.06697, -2.212, 3.155), (2.191, 0.02576, 3.155), (1.736, 4.783, 4.978), (4.599, 2.066, 4.978), (4.702, -1.88, 4.978), (1.984, -4.742, 4.978), (-1.961, -4.845, 4.978), (-4.824, -2.128, 4.978), (-4.927, 1.817, 4.978), (-2.209, 4.68, 4.978), (1.301, 0.5981, 7.633), (0.4421, 1.413, 7.633), (1.332, -0.5858, 7.633), (0.5167, -1.445, 7.633), (-0.6672, -1.476, 7.633), (-1.526, -0.6603, 7.633), (-1.557, 0.5235, 7.633), (-0.7417, 1.382, 7.633), (0.5103, -0.5059, 0.4884), (3.121, -3.1, 4.557), (0.9784, -0.9502, 2.165), (0.5065, -0.5023, 0.6239), (1.129, -1.093, 3.155), (3.818, -3.761, 4.653), (1.243, -1.318, 8.728), (-0.909, -0.9994, 2.165), (-0.4647, -0.5313, 0.4884), (-3.182, -3.265, 4.557), (-0.4611, -0.5276, 0.6239), (-1.052, -1.15, 3.155), (-3.843, -3.961, 4.653), (-1.4, -1.387, 8.728), (0.4849, 0.4691, 0.4884), (2.957, 3.203, 4.557), (0.9292, 0.9372, 2.165), (0.4813, 0.4653, 0.6239), (1.072, 1.088, 3.155), (3.618, 3.899, 4.653), (1.175, 1.325, 8.728), (-0.9582, 0.888, 2.165), (-0.4901, 0.4437, 0.4884), (-3.346, 3.038, 4.557), (-0.4864, 0.4401, 0.6239), (-1.109, 1.031, 3.155), (-4.043, 3.699, 4.653), (-1.469, 1.256, 8.728)], [], [(12, 21, 22, 14), (21, 33, 22), (60, 59, 21, 12), (8, 19, 20, 10), (68, 70, 35, 0), (52, 54, 19, 8), (70, 67, 5, 35), (4, 0, 18, 6), (19, 34, 20), (74, 73, 23, 16), (66, 68, 0, 4), (54, 56, 34, 19), (3, 17, 43, 36), (59, 63, 33, 21), (77, 75, 17, 32), (16, 23, 1, 2), (24, 69, 25, 26, 55, 27, 28, 62, 29, 30, 76, 31), (69, 24, 2, 66), (26, 25, 4, 6), (55, 26, 6, 52), (28, 27, 8, 10), (62, 28, 10, 60), (30, 29, 12, 14), (76, 30, 14, 74), (24, 31, 16, 2), (33, 13, 15), (0, 35, 18), (35, 5, 7), (34, 9, 11), (56, 53, 9, 34), (63, 61, 13, 33), (73, 77, 32, 23), (32, 17, 3), (23, 32, 1), (75, 15, 42, 78), (15, 13, 41, 42), (61, 11, 40, 64), (11, 9, 39, 40), (53, 7, 38, 57), (7, 5, 37, 38), (67, 3, 36, 71), (72, 44, 37, 71), (44, 46, 38, 37), (58, 47, 39, 57), (47, 48, 40, 39), (65, 49, 41, 64), (49, 50, 42, 41), (79, 51, 43, 78), (51, 45, 36, 43), (6, 18, 54, 52), (18, 35, 56, 54), (27, 55, 52, 8), (35, 7, 53, 56), (9, 53, 57, 39), (46, 58, 57, 38), (10, 20, 59, 60), (20, 34, 63, 59), (29, 62, 60, 12), (34, 11, 61, 63), (13, 61, 64, 41), (48, 65, 64, 40), (1, 32, 70, 68), (32, 3, 67, 70), (2, 1, 68, 66), (25, 69, 66, 4), (5, 67, 71, 37), (45, 72, 71, 36), (14, 22, 73, 74), (33, 15, 75, 77), (31, 76, 74, 16), (22, 33, 77, 73), (17, 75, 78, 43), (50, 79, 78, 42)])
me_sphere_001.use_remesh_preserve_volume = False
me_sphere_001.use_remesh_preserve_attributes = False
me_sphere_001.use_mirror_vertex_groups = False
me_sphere_001.update()
me_sphere = bpy.data.meshes.new('Sphere')
me_sphere.from_pydata([(-0.163, 1.709e-08, 0.82), (-0.3198, 1.708e-08, 0.772), (-0.4642, 1.708e-08, 0.6948), (-0.5908, 1.708e-08, 0.5908), (-0.6948, 1.708e-08, 0.4642), (-0.772, 1.708e-08, 0.3198), (-0.8195, 1.708e-08, 0.163), (-0.8356, 1.708e-08, 6.25e-08), (-0.8195, 1.708e-08, -0.163), (-0.772, 1.708e-08, -0.3198), (-0.6948, 1.708e-08, -0.4642), (-0.5908, 1.708e-08, -0.5908), (-0.4642, 1.708e-08, -0.6948), (-0.3198, 1.708e-08, -0.772), (-0.163, 1.708e-08, -0.8195), (-0.1599, 0.0318, 0.82), (-0.3136, 0.06238, 0.772), (-0.4553, 0.09057, 0.6948), (-0.5795, 0.1153, 0.5908), (-0.6814, 0.1355, 0.4642), (-0.7571, 0.1506, 0.3198), (-0.8038, 0.1599, 0.163), (-0.8195, 0.163, 6.25e-08), (-0.8038, 0.1599, -0.163), (-0.7571, 0.1506, -0.3198), (-0.6814, 0.1355, -0.4642), (-0.5795, 0.1153, -0.5908), (-0.4553, 0.09057, -0.6948), (-0.3136, 0.06238, -0.772), (-0.1599, 0.0318, -0.8195), (-0.1506, 0.06238, 0.82), (-0.2954, 0.1224, 0.772), (-0.4289, 0.1777, 0.6948), (-0.5459, 0.2261, 0.5908), (-0.6419, 0.2659, 0.4642), (-0.7132, 0.2954, 0.3198), (-0.7571, 0.3136, 0.163), (-0.772, 0.3198, 6.25e-08), (-0.7571, 0.3136, -0.163), (-0.7132, 0.2954, -0.3198), (-0.6419, 0.2659, -0.4642), (-0.5459, 0.2261, -0.5908), (-0.4289, 0.1777, -0.6948), (-0.2954, 0.1224, -0.772), (-0.1506, 0.06238, -0.8195), (-0.1355, 0.09057, 0.82), (-0.2659, 0.1777, 0.772), (-0.386, 0.2579, 0.6948), (-0.4913, 0.3283, 0.5908), (-0.5777, 0.386, 0.4642), (-0.6419, 0.4289, 0.3198), (-0.6814, 0.4553, 0.163), (-0.6948, 0.4642, 6.25e-08), (-0.6814, 0.4553, -0.163), (-0.6419, 0.4289, -0.3198), (-0.5777, 0.386, -0.4642), (-0.4913, 0.3283, -0.5908), (-0.386, 0.2579, -0.6948), (-0.2659, 0.1777, -0.772), (-0.1355, 0.09057, -0.8195), (-0.1153, 0.1153, 0.82), (-0.2261, 0.2261, 0.772), (-0.3283, 0.3283, 0.6948), (-0.4178, 0.4178, 0.5908), (-0.4913, 0.4913, 0.4642), (-0.5459, 0.5459, 0.3198), (-0.5795, 0.5795, 0.163), (-0.5908, 0.5908, 6.25e-08), (-0.5795, 0.5795, -0.163), (-0.5459, 0.5459, -0.3198), (-0.4913, 0.4913, -0.4642), (-0.4178, 0.4178, -0.5908), (-0.3283, 0.3283, -0.6948), (-0.2261, 0.2261, -0.772), (-0.1153, 0.1153, -0.8195), (-0.09057, 0.1355, 0.82), (-0.1777, 0.2659, 0.772), (-0.2579, 0.386, 0.6948), (-0.3283, 0.4913, 0.5908), (-0.386, 0.5777, 0.4642), (-0.4289, 0.6419, 0.3198), (-0.4553, 0.6814, 0.163), (-0.4642, 0.6948, 6.25e-08), (-0.4553, 0.6814, -0.163), (-0.4289, 0.6419, -0.3198), (-0.386, 0.5777, -0.4642), (-0.3283, 0.4913, -0.5908), (-0.2579, 0.386, -0.6948), (-0.1777, 0.2659, -0.772), (-0.09057, 0.1355, -0.8195), (-0.06238, 0.1506, 0.82), (-0.1224, 0.2954, 0.772), (-0.1777, 0.4289, 0.6948), (-0.2261, 0.5459, 0.5908), (-0.2659, 0.6419, 0.4642), (-0.2954, 0.7132, 0.3198), (-0.3136, 0.7571, 0.163), (-0.3198, 0.772, 6.25e-08), (-0.3136, 0.7571, -0.163), (-0.2954, 0.7132, -0.3198), (-0.2659, 0.6419, -0.4642), (-0.2261, 0.5459, -0.5908), (-0.1777, 0.4289, -0.6948), (-0.1224, 0.2954, -0.772), (-0.06238, 0.1506, -0.8195), (-0.0318, 0.1599, 0.82), (-0.06238, 0.3136, 0.772), (-0.09057, 0.4553, 0.6948), (-0.1153, 0.5795, 0.5908), (-0.1355, 0.6814, 0.4642), (-0.1506, 0.7571, 0.3198), (-0.1599, 0.8038, 0.163), (-0.163, 0.8195, 6.25e-08), (-0.1599, 0.8038, -0.163), (-0.1506, 0.7571, -0.3198), (-0.1355, 0.6814, -0.4642), (-0.1153, 0.5795, -0.5908), (-0.09057, 0.4553, -0.6948), (-0.06238, 0.3136, -0.772), (-0.0318, 0.1599, -0.8195), (3.085e-07, 0.163, 0.82), (3.022e-07, 0.3198, 0.772), (2.96e-07, 0.4642, 0.6948), (3.022e-07, 0.5908, 0.5908), (3.147e-07, 0.6948, 0.4642), (2.649e-07, 0.772, 0.3198), (3.645e-07, 0.8195, 0.163), (3.52e-07, 0.8356, 6.25e-08), (3.645e-07, 0.8195, -0.163), (2.275e-07, 0.772, -0.3198), (3.147e-07, 0.6948, -0.4642), (3.022e-07, 0.5908, -0.5908), (3.209e-07, 0.4642, -0.6948), (2.898e-07, 0.3198, -0.772), (2.929e-07, 0.163, -0.8195), (0.0318, 0.1599, 0.82), (0.06238, 0.3136, 0.772), (0.09057, 0.4553, 0.6948), (0.1153, 0.5795, 0.5908), (0.1355, 0.6814, 0.4642), (0.1506, 0.7571, 0.3198), (0.1599, 0.8038, 0.163), (0.163, 0.8195, 6.25e-08), (0.1599, 0.8038, -0.163), (0.1506, 0.7571, -0.3198), (0.1355, 0.6814, -0.4642), (0.1153, 0.5795, -0.5908), (0.09057, 0.4553, -0.6948), (0.06238, 0.3136, -0.772), (0.0318, 0.1599, -0.8195), (0.06238, 0.1506, 0.82), (0.1224, 0.2954, 0.772), (0.1777, 0.4289, 0.6948), (0.2261, 0.5459, 0.5908), (0.2659, 0.6419, 0.4642), (0.2954, 0.7132, 0.3198), (0.3136, 0.7571, 0.163), (0.3198, 0.772, 6.25e-08), (0.3136, 0.7571, -0.163), (0.2954, 0.7132, -0.3198), (0.2659, 0.6419, -0.4642), (0.2261, 0.5459, -0.5908), (0.1777, 0.4289, -0.6948), (0.1224, 0.2954, -0.772), (0.06238, 0.1506, -0.8195), (0.09057, 0.1355, 0.82), (0.1777, 0.2659, 0.772), (0.2579, 0.386, 0.6948), (0.3283, 0.4913, 0.5908), (0.386, 0.5777, 0.4642), (0.4289, 0.6419, 0.3198), (0.4553, 0.6814, 0.163), (0.4642, 0.6948, 6.25e-08), (0.4553, 0.6814, -0.163), (0.4289, 0.6419, -0.3198), (0.386, 0.5777, -0.4642), (0.3283, 0.4913, -0.5908), (0.2579, 0.386, -0.6948), (0.1777, 0.2659, -0.772), (0.09057, 0.1355, -0.8195), (0.1153, 0.1153, 0.82), (0.2261, 0.2261, 0.772), (0.3283, 0.3283, 0.6948), (0.4178, 0.4178, 0.5908), (0.4913, 0.4913, 0.4642), (0.5459, 0.5459, 0.3198), (0.5795, 0.5795, 0.163), (0.5908, 0.5908, 6.25e-08), (0.5795, 0.5795, -0.163), (0.5459, 0.5459, -0.3198), (0.4913, 0.4913, -0.4642), (0.4178, 0.4178, -0.5908), (0.3283, 0.3283, -0.6948), (0.2261, 0.2261, -0.772), (0.1153, 0.1153, -0.8195), (0.1355, 0.09057, 0.82), (0.2659, 0.1777, 0.772), (0.386, 0.2579, 0.6948), (0.4913, 0.3283, 0.5908), (0.5777, 0.386, 0.4642), (0.6419, 0.4289, 0.3198), (0.6814, 0.4553, 0.163), (0.6948, 0.4642, 6.25e-08), (0.6814, 0.4553, -0.163), (0.6419, 0.4289, -0.3198), (0.5777, 0.386, -0.4642), (0.4913, 0.3283, -0.5908), (0.386, 0.2579, -0.6948), (0.2659, 0.1777, -0.772), (0.1355, 0.09057, -0.8195), (0.1506, 0.06238, 0.82), (0.2954, 0.1224, 0.772), (0.4289, 0.1777, 0.6948), (0.5459, 0.2261, 0.5908), (0.6419, 0.2659, 0.4642), (0.7132, 0.2954, 0.3198), (0.7571, 0.3136, 0.163), (0.772, 0.3198, 6.25e-08), (0.7571, 0.3136, -0.163), (0.7132, 0.2954, -0.3198), (0.6419, 0.2659, -0.4642), (0.5459, 0.2261, -0.5908), (0.4289, 0.1777, -0.6948), (0.2954, 0.1224, -0.772), (0.1506, 0.06238, -0.8195), (0.1599, 0.0318, 0.82), (0.3136, 0.06238, 0.772), (0.4553, 0.09057, 0.6948), (0.5795, 0.1153, 0.5908), (0.6814, 0.1355, 0.4642), (0.7571, 0.1506, 0.3198), (0.8038, 0.1599, 0.163), (0.8195, 0.163, 6.25e-08), (0.8038, 0.1599, -0.163), (0.7571, 0.1506, -0.3198), (0.6814, 0.1355, -0.4642), (0.5795, 0.1153, -0.5908), (0.4553, 0.09057, -0.6948), (0.3136, 0.06238, -0.772), (0.1599, 0.0318, -0.8195), (0.163, 1.106e-08, 0.82), (0.3198, 5.152e-08, 0.772), (0.4642, 3.907e-08, 0.6948), (0.5908, -4.506e-09, 0.5908), (0.6948, -5.431e-08, 0.4642), (0.772, 7.02e-08, 0.3198), (0.8195, -5.431e-08, 0.163), (0.8356, -6.676e-08, 6.25e-08), (0.8195, -5.431e-08, -0.163), (0.772, 7.02e-08, -0.3198), (0.6948, -5.431e-08, -0.4642), (0.5908, -4.506e-09, -0.5908), (0.4642, 7.945e-09, -0.6948), (0.3198, 2.04e-08, -0.772), (0.163, 2.04e-08, -0.8195), (0.1599, -0.0318, 0.82), (0.3136, -0.06238, 0.772), (0.4553, -0.09057, 0.6948), (0.5795, -0.1153, 0.5908), (0.6814, -0.1355, 0.4642), (0.7571, -0.1506, 0.3198), (0.8038, -0.1599, 0.163), (0.8195, -0.163, 6.25e-08), (0.8038, -0.1599, -0.163), (0.7571, -0.1506, -0.3198), (0.6814, -0.1355, -0.4642), (0.5795, -0.1153, -0.5908), (0.4553, -0.09057, -0.6948), (0.3136, -0.06238, -0.772), (0.1599, -0.0318, -0.8195), (0.1506, -0.06238, 0.82), (0.2954, -0.1224, 0.772), (0.4289, -0.1777, 0.6948), (0.5459, -0.2261, 0.5908), (0.6419, -0.2659, 0.4642), (0.7132, -0.2954, 0.3198), (0.7571, -0.3136, 0.163), (0.772, -0.3198, 6.25e-08), (0.7571, -0.3136, -0.163), (0.7132, -0.2954, -0.3198), (0.6419, -0.2659, -0.4642), (0.5459, -0.2261, -0.5908), (0.4289, -0.1777, -0.6948), (0.2954, -0.1224, -0.772), (0.1506, -0.06238, -0.8195), (0.1355, -0.09057, 0.82), (0.2659, -0.1777, 0.772), (0.386, -0.2579, 0.6948), (0.4913, -0.3283, 0.5908), (0.5777, -0.386, 0.4642), (0.6419, -0.4289, 0.3198), (0.6814, -0.4553, 0.163), (0.6948, -0.4642, 6.25e-08), (0.6814, -0.4553, -0.163), (0.6419, -0.4289, -0.3198), (0.5777, -0.386, -0.4642), (0.4913, -0.3283, -0.5908), (0.386, -0.2579, -0.6948), (0.2659, -0.1777, -0.772), (0.1355, -0.09057, -0.8195), (0.1153, -0.1153, 0.82), (0.2261, -0.2261, 0.772), (0.3283, -0.3283, 0.6948), (0.4178, -0.4178, 0.5908), (0.4913, -0.4913, 0.4642), (0.5459, -0.5459, 0.3198), (0.5795, -0.5795, 0.163), (0.5908, -0.5908, 6.25e-08), (0.5795, -0.5795, -0.163), (0.5459, -0.5459, -0.3198), (0.4913, -0.4913, -0.4642), (0.4178, -0.4178, -0.5908), (0.3283, -0.3283, -0.6948), (0.2261, -0.2261, -0.772), (0.1153, -0.1153, -0.8195), (0.09057, -0.1355, 0.82), (0.1777, -0.2659, 0.772), (0.2579, -0.386, 0.6948), (0.3283, -0.4913, 0.5908), (0.386, -0.5777, 0.4642), (0.4289, -0.6419, 0.3198), (0.4553, -0.6814, 0.163), (0.4642, -0.6948, 6.25e-08), (0.4553, -0.6814, -0.163), (0.4289, -0.6419, -0.3198), (0.386, -0.5777, -0.4642), (0.3283, -0.4913, -0.5908), (0.2579, -0.386, -0.6948), (0.1777, -0.2659, -0.772), (0.09057, -0.1355, -0.8195), (3.078e-07, 1.708e-08, -0.8356), (0.06238, -0.1506, 0.82), (0.1224, -0.2954, 0.772), (0.1777, -0.4289, 0.6948), (0.2261, -0.5459, 0.5908), (0.2659, -0.6419, 0.4642), (0.2954, -0.7132, 0.3198), (0.3136, -0.7571, 0.163), (0.3198, -0.772, 6.25e-08), (0.3136, -0.7571, -0.163), (0.2954, -0.7132, -0.3198), (0.2659, -0.6419, -0.4642), (0.2261, -0.5459, -0.5908), (0.1777, -0.4289, -0.6948), (0.1224, -0.2954, -0.772), (0.06238, -0.1506, -0.8195), (0.0318, -0.1599, 0.82), (0.06238, -0.3136, 0.772), (0.09057, -0.4553, 0.6948), (0.1153, -0.5795, 0.5908), (0.1355, -0.6814, 0.4642), (0.1506, -0.7571, 0.3198), (0.1599, -0.8038, 0.163), (0.163, -0.8195, 6.25e-08), (0.1599, -0.8038, -0.163), (0.1506, -0.7571, -0.3198), (0.1355, -0.6814, -0.4642), (0.1153, -0.5795, -0.5908), (0.09057, -0.4553, -0.6948), (0.06238, -0.3136, -0.772), (0.0318, -0.1599, -0.8195), (2.96e-07, -0.163, 0.82), (2.711e-07, -0.3198, 0.772), (2.711e-07, -0.4642, 0.6948), (1.902e-07, -0.5908, 0.5908), (1.528e-07, -0.6948, 0.4642), (3.022e-07, -0.772, 0.3198), (1.155e-07, -0.8195, 0.163), (1.528e-07, -0.8356, 6.25e-08), (1.155e-07, -0.8195, -0.163), (3.022e-07, -0.772, -0.3198), (1.528e-07, -0.6948, -0.4642), (1.902e-07, -0.5908, -0.5908), (2.524e-07, -0.4642, -0.6948), (2.462e-07, -0.3198, -0.772), (2.991e-07, -0.163, -0.8195), (-0.0318, -0.1599, 0.82), (-0.06238, -0.3136, 0.772), (-0.09057, -0.4553, 0.6948), (-0.1153, -0.5795, 0.5908), (-0.1355, -0.6814, 0.4642), (-0.1506, -0.7571, 0.3198), (-0.1599, -0.8038, 0.163), (-0.163, -0.8195, 6.25e-08), (-0.1599, -0.8038, -0.163), (-0.1506, -0.7571, -0.3198), (-0.1355, -0.6814, -0.4642), (-0.1153, -0.5795, -0.5908), (-0.09057, -0.4553, -0.6948), (-0.06238, -0.3136, -0.772), (-0.0318, -0.1599, -0.8195), (-0.06238, -0.1506, 0.82), (-0.1224, -0.2954, 0.772), (-0.1777, -0.4289, 0.6948), (-0.2261, -0.5459, 0.5908), (-0.2659, -0.6419, 0.4642), (-0.2954, -0.7132, 0.3198), (-0.3136, -0.7571, 0.163), (-0.3198, -0.772, 6.25e-08), (-0.3136, -0.7571, -0.163), (-0.2954, -0.7132, -0.3198), (-0.2659, -0.6419, -0.4642), (-0.2261, -0.5459, -0.5908), (-0.1777, -0.4289, -0.6948), (-0.1224, -0.2954, -0.772), (-0.06238, -0.1506, -0.8195), (-0.09057, -0.1355, 0.82), (-0.1777, -0.2659, 0.772), (-0.2579, -0.386, 0.6948), (-0.3283, -0.4913, 0.5908), (-0.386, -0.5777, 0.4642), (-0.4289, -0.6419, 0.3198), (-0.4553, -0.6814, 0.163), (-0.4642, -0.6948, 6.25e-08), (-0.4553, -0.6814, -0.163), (-0.4289, -0.6419, -0.3198), (-0.386, -0.5777, -0.4642), (-0.3283, -0.4913, -0.5908), (-0.2579, -0.386, -0.6948), (-0.1777, -0.2659, -0.772), (-0.09057, -0.1355, -0.8195), (-0.1153, -0.1153, 0.82), (-0.2261, -0.2261, 0.772), (-0.3283, -0.3283, 0.6948), (-0.4178, -0.4178, 0.5908), (-0.4913, -0.4913, 0.4642), (-0.5459, -0.5459, 0.3198), (-0.5795, -0.5795, 0.163), (-0.5908, -0.5908, 6.25e-08), (-0.5795, -0.5795, -0.163), (-0.5459, -0.5459, -0.3198), (-0.4913, -0.4913, -0.4642), (-0.4178, -0.4178, -0.5908), (-0.3283, -0.3283, -0.6948), (-0.2261, -0.2261, -0.772), (-0.1153, -0.1153, -0.8195), (-0.1355, -0.09057, 0.82), (-0.2659, -0.1777, 0.772), (-0.386, -0.2579, 0.6948), (-0.4913, -0.3283, 0.5908), (-0.5777, -0.386, 0.4642), (-0.6419, -0.4289, 0.3198), (-0.6814, -0.4553, 0.163), (-0.6948, -0.4642, 6.25e-08), (-0.6814, -0.4553, -0.163), (-0.6419, -0.4289, -0.3198), (-0.5777, -0.386, -0.4642), (-0.4913, -0.3283, -0.5908), (-0.386, -0.2579, -0.6948), (-0.2659, -0.1777, -0.772), (-0.1355, -0.09057, -0.8195), (5.611e-08, -8.719e-08, 0.82), (-0.1506, -0.06238, 0.82), (-0.2954, -0.1224, 0.772), (-0.4289, -0.1777, 0.6948), (-0.5459, -0.2261, 0.5908), (-0.6419, -0.2659, 0.4642), (-0.7132, -0.2954, 0.3198), (-0.7571, -0.3136, 0.163), (-0.772, -0.3198, 6.25e-08), (-0.7571, -0.3136, -0.163), (-0.7132, -0.2954, -0.3198), (-0.6419, -0.2659, -0.4642), (-0.5459, -0.2261, -0.5908), (-0.4289, -0.1777, -0.6948), (-0.2954, -0.1224, -0.772), (-0.1506, -0.06238, -0.8195), (-0.1599, -0.0318, 0.82), (-0.3136, -0.06238, 0.772), (-0.4553, -0.09057, 0.6948), (-0.5795, -0.1153, 0.5908), (-0.6814, -0.1355, 0.4642), (-0.7571, -0.1506, 0.3198), (-0.8038, -0.1599, 0.163), (-0.8195, -0.163, 6.25e-08), (-0.8038, -0.1599, -0.163), (-0.7571, -0.1506, -0.3198), (-0.6814, -0.1355, -0.4642), (-0.5795, -0.1153, -0.5908), (-0.4553, -0.09057, -0.6948), (-0.3136, -0.06238, -0.772), (-0.1599, -0.0318, -0.8195)], [], [(8, 7, 22, 23), (6, 5, 20, 21), (4, 3, 18, 19), (2, 1, 16, 17), (13, 12, 27, 28), (11, 10, 25, 26), (9, 8, 23, 24), (7, 6, 21, 22), (5, 4, 19, 20), (3, 2, 17, 18), (14, 13, 28, 29), (1, 0, 15, 16), (12, 11, 26, 27), (10, 9, 24, 25), (18, 17, 32, 33), (29, 28, 43, 44), (16, 15, 30, 31), (27, 26, 41, 42), (25, 24, 39, 40), (23, 22, 37, 38), (21, 20, 35, 36), (19, 18, 33, 34), (17, 16, 31, 32), (28, 27, 42, 43), (26, 25, 40, 41), (24, 23, 38, 39), (22, 21, 36, 37), (20, 19, 34, 35), (33, 32, 47, 48), (44, 43, 58, 59), (31, 30, 45, 46), (42, 41, 56, 57), (40, 39, 54, 55), (38, 37, 52, 53), (36, 35, 50, 51), (34, 33, 48, 49), (32, 31, 46, 47), (43, 42, 57, 58), (41, 40, 55, 56), (39, 38, 53, 54), (37, 36, 51, 52), (35, 34, 49, 50), (48, 47, 62, 63), (59, 58, 73, 74), (46, 45, 60, 61), (57, 56, 71, 72), (55, 54, 69, 70), (53, 52, 67, 68), (51, 50, 65, 66), (49, 48, 63, 64), (47, 46, 61, 62), (58, 57, 72, 73), (56, 55, 70, 71), (54, 53, 68, 69), (52, 51, 66, 67), (50, 49, 64, 65), (63, 62, 77, 78), (74, 73, 88, 89), (61, 60, 75, 76), (72, 71, 86, 87), (70, 69, 84, 85), (68, 67, 82, 83), (66, 65, 80, 81), (64, 63, 78, 79), (62, 61, 76, 77), (73, 72, 87, 88), (71, 70, 85, 86), (69, 68, 83, 84), (67, 66, 81, 82), (65, 64, 79, 80), (78, 77, 92, 93), (89, 88, 103, 104), (76, 75, 90, 91), (87, 86, 101, 102), (85, 84, 99, 100), (83, 82, 97, 98), (81, 80, 95, 96), (79, 78, 93, 94), (77, 76, 91, 92), (88, 87, 102, 103), (86, 85, 100, 101), (84, 83, 98, 99), (82, 81, 96, 97), (80, 79, 94, 95), (93, 92, 107, 108), (104, 103, 118, 119), (91, 90, 105, 106), (102, 101, 116, 117), (100, 99, 114, 115), (98, 97, 112, 113), (96, 95, 110, 111), (94, 93, 108, 109), (92, 91, 106, 107), (103, 102, 117, 118), (101, 100, 115, 116), (99, 98, 113, 114), (97, 96, 111, 112), (95, 94, 109, 110), (108, 107, 122, 123), (119, 118, 133, 134), (106, 105, 120, 121), (117, 116, 131, 132), (115, 114, 129, 130), (113, 112, 127, 128), (111, 110, 125, 126), (109, 108, 123, 124), (107, 106, 121, 122), (118, 117, 132, 133), (116, 115, 130, 131), (114, 113, 128, 129), (112, 111, 126, 127), (110, 109, 124, 125), (123, 122, 137, 138), (134, 133, 148, 149), (121, 120, 135, 136), (132, 131, 146, 147), (130, 129, 144, 145), (128, 127, 142, 143), (126, 125, 140, 141), (124, 123, 138, 139), (122, 121, 136, 137), (133, 132, 147, 148), (131, 130, 145, 146), (129, 128, 143, 144), (127, 126, 141, 142), (125, 124, 139, 140), (138, 137, 152, 153), (149, 148, 163, 164), (136, 135, 150, 151), (147, 146, 161, 162), (145, 144, 159, 160), (143, 142, 157, 158), (141, 140, 155, 156), (139, 138, 153, 154), (137, 136, 151, 152), (148, 147, 162, 163), (146, 145, 160, 161), (144, 143, 158, 159), (142, 141, 156, 157), (140, 139, 154, 155), (153, 152, 167, 168), (164, 163, 178, 179), (151, 150, 165, 166), (162, 161, 176, 177), (160, 159, 174, 175), (158, 157, 172, 173), (156, 155, 170, 171), (154, 153, 168, 169), (152, 151, 166, 167), (163, 162, 177, 178), (161, 160, 175, 176), (159, 158, 173, 174), (157, 156, 171, 172), (155, 154, 169, 170), (168, 167, 182, 183), (179, 178, 193, 194), (166, 165, 180, 181), (177, 176, 191, 192), (175, 174, 189, 190), (173, 172, 187, 188), (171, 170, 185, 186), (169, 168, 183, 184), (167, 166, 181, 182), (178, 177, 192, 193), (176, 175, 190, 191), (174, 173, 188, 189), (172, 171, 186, 187), (170, 169, 184, 185), (183, 182, 197, 198), (194, 193, 208, 209), (181, 180, 195, 196), (192, 191, 206, 207), (190, 189, 204, 205), (188, 187, 202, 203), (186, 185, 200, 201), (184, 183, 198, 199), (182, 181, 196, 197), (193, 192, 207, 208), (191, 190, 205, 206), (189, 188, 203, 204), (187, 186, 201, 202), (185, 184, 199, 200), (198, 197, 212, 213), (209, 208, 223, 224), (196, 195, 210, 211), (207, 206, 221, 222), (205, 204, 219, 220), (203, 202, 217, 218), (201, 200, 215, 216), (199, 198, 213, 214), (197, 196, 211, 212), (208, 207, 222, 223), (206, 205, 220, 221), (204, 203, 218, 219), (202, 201, 216, 217), (200, 199, 214, 215), (213, 212, 227, 228), (224, 223, 238, 239), (211, 210, 225, 226), (222, 221, 236, 237), (220, 219, 234, 235), (218, 217, 232, 233), (216, 215, 230, 231), (214, 213, 228, 229), (212, 211, 226, 227), (223, 222, 237, 238), (221, 220, 235, 236), (219, 218, 233, 234), (217, 216, 231, 232), (215, 214, 229, 230), (228, 227, 242, 243), (239, 238, 253, 254), (226, 225, 240, 241), (237, 236, 251, 252), (235, 234, 249, 250), (233, 232, 247, 248), (231, 230, 245, 246), (229, 228, 243, 244), (227, 226, 241, 242), (238, 237, 252, 253), (236, 235, 250, 251), (234, 233, 248, 249), (232, 231, 246, 247), (230, 229, 244, 245), (243, 242, 257, 258), (254, 253, 268, 269), (241, 240, 255, 256), (252, 251, 266, 267), (250, 249, 264, 265), (248, 247, 262, 263), (246, 245, 260, 261), (244, 243, 258, 259), (242, 241, 256, 257), (253, 252, 267, 268), (251, 250, 265, 266), (249, 248, 263, 264), (247, 246, 261, 262), (245, 244, 259, 260), (258, 257, 272, 273), (269, 268, 283, 284), (256, 255, 270, 271), (267, 266, 281, 282), (265, 264, 279, 280), (263, 262, 277, 278), (261, 260, 275, 276), (259, 258, 273, 274), (257, 256, 271, 272), (268, 267, 282, 283), (266, 265, 280, 281), (264, 263, 278, 279), (262, 261, 276, 277), (260, 259, 274, 275), (273, 272, 287, 288), (284, 283, 298, 299), (271, 270, 285, 286), (282, 281, 296, 297), (280, 279, 294, 295), (278, 277, 292, 293), (276, 275, 290, 291), (274, 273, 288, 289), (272, 271, 286, 287), (283, 282, 297, 298), (281, 280, 295, 296), (279, 278, 293, 294), (277, 276, 291, 292), (275, 274, 289, 290), (288, 287, 302, 303), (299, 298, 313, 314), (286, 285, 300, 301), (297, 296, 311, 312), (295, 294, 309, 310), (293, 292, 307, 308), (291, 290, 305, 306), (289, 288, 303, 304), (287, 286, 301, 302), (298, 297, 312, 313), (296, 295, 310, 311), (294, 293, 308, 309), (292, 291, 306, 307), (290, 289, 304, 305), (303, 302, 317, 318), (314, 313, 328, 329), (301, 300, 315, 316), (312, 311, 326, 327), (310, 309, 324, 325), (308, 307, 322, 323), (306, 305, 320, 321), (304, 303, 318, 319), (302, 301, 316, 317), (313, 312, 327, 328), (311, 310, 325, 326), (309, 308, 323, 324), (307, 306, 321, 322), (305, 304, 319, 320), (318, 317, 333, 334), (329, 328, 344, 345), (316, 315, 331, 332), (327, 326, 342, 343), (325, 324, 340, 341), (323, 322, 338, 339), (321, 320, 336, 337), (319, 318, 334, 335), (317, 316, 332, 333), (328, 327, 343, 344), (326, 325, 341, 342), (324, 323, 339, 340), (322, 321, 337, 338), (320, 319, 335, 336), (334, 333, 348, 349), (345, 344, 359, 360), (332, 331, 346, 347), (343, 342, 357, 358), (341, 340, 355, 356), (339, 338, 353, 354), (337, 336, 351, 352), (335, 334, 349, 350), (333, 332, 347, 348), (344, 343, 358, 359), (342, 341, 356, 357), (340, 339, 354, 355), (338, 337, 352, 353), (336, 335, 350, 351), (349, 348, 363, 364), (360, 359, 374, 375), (347, 346, 361, 362), (358, 357, 372, 373), (356, 355, 370, 371), (354, 353, 368, 369), (352, 351, 366, 367), (350, 349, 364, 365), (348, 347, 362, 363), (359, 358, 373, 374), (357, 356, 371, 372), (355, 354, 369, 370), (353, 352, 367, 368), (351, 350, 365, 366), (364, 363, 378, 379), (375, 374, 389, 390), (362, 361, 376, 377), (373, 372, 387, 388), (371, 370, 385, 386), (369, 368, 383, 384), (367, 366, 381, 382), (365, 364, 379, 380), (363, 362, 377, 378), (374, 373, 388, 389), (372, 371, 386, 387), (370, 369, 384, 385), (368, 367, 382, 383), (366, 365, 380, 381), (379, 378, 393, 394), (390, 389, 404, 405), (377, 376, 391, 392), (388, 387, 402, 403), (386, 385, 400, 401), (384, 383, 398, 399), (382, 381, 396, 397), (380, 379, 394, 395), (378, 377, 392, 393), (389, 388, 403, 404), (387, 386, 401, 402), (385, 384, 399, 400), (383, 382, 397, 398), (381, 380, 395, 396), (394, 393, 408, 409), (405, 404, 419, 420), (392, 391, 406, 407), (403, 402, 417, 418), (401, 400, 415, 416), (399, 398, 413, 414), (397, 396, 411, 412), (395, 394, 409, 410), (393, 392, 407, 408), (404, 403, 418, 419), (402, 401, 416, 417), (400, 399, 414, 415), (398, 397, 412, 413), (396, 395, 410, 411), (409, 408, 423, 424), (420, 419, 434, 435), (407, 406, 421, 422), (418, 417, 432, 433), (416, 415, 430, 431), (414, 413, 428, 429), (412, 411, 426, 427), (410, 409, 424, 425), (408, 407, 422, 423), (419, 418, 433, 434), (417, 416, 431, 432), (415, 414, 429, 430), (413, 412, 427, 428), (411, 410, 425, 426), (424, 423, 438, 439), (435, 434, 449, 450), (422, 421, 436, 437), (433, 432, 447, 448), (431, 430, 445, 446), (429, 428, 443, 444), (427, 426, 441, 442), (425, 424, 439, 440), (423, 422, 437, 438), (434, 433, 448, 449), (432, 431, 446, 447), (430, 429, 444, 445), (428, 427, 442, 443), (426, 425, 440, 441), (439, 438, 454, 455), (450, 449, 465, 466), (437, 436, 452, 453), (448, 447, 463, 464), (446, 445, 461, 462), (444, 443, 459, 460), (442, 441, 457, 458), (440, 439, 455, 456), (438, 437, 453, 454), (449, 448, 464, 465), (447, 446, 462, 463), (445, 444, 460, 461), (443, 442, 458, 459), (441, 440, 456, 457), (455, 454, 469, 470), (466, 465, 480, 481), (453, 452, 467, 468), (464, 463, 478, 479), (462, 461, 476, 477), (460, 459, 474, 475), (458, 457, 472, 473), (456, 455, 470, 471), (454, 453, 468, 469), (465, 464, 479, 480), (463, 462, 477, 478), (461, 460, 475, 476), (459, 458, 473, 474), (457, 456, 471, 472), (330, 14, 29), (0, 451, 15), (330, 29, 44), (15, 451, 30), (330, 44, 59), (30, 451, 45), (330, 59, 74), (45, 451, 60), (330, 74, 89), (60, 451, 75), (330, 89, 104), (75, 451, 90), (330, 104, 119), (90, 451, 105), (330, 119, 134), (105, 451, 120), (330, 134, 149), (120, 451, 135), (330, 149, 164), (135, 451, 150), (330, 164, 179), (150, 451, 165), (330, 179, 194), (165, 451, 180), (330, 194, 209), (180, 451, 195), (330, 209, 224), (195, 451, 210), (330, 224, 239), (210, 451, 225), (330, 239, 254), (225, 451, 240), (330, 254, 269), (240, 451, 255), (330, 269, 284), (255, 451, 270), (330, 284, 299), (270, 451, 285), (330, 299, 314), (285, 451, 300), (330, 314, 329), (300, 451, 315), (330, 329, 345), (315, 451, 331), (330, 345, 360), (331, 451, 346), (330, 360, 375), (346, 451, 361), (330, 375, 390), (361, 451, 376), (330, 390, 405), (376, 451, 391), (330, 405, 420), (391, 451, 406), (330, 420, 435), (406, 451, 421), (330, 435, 450), (421, 451, 436), (330, 450, 466), (436, 451, 452), (330, 466, 481), (452, 451, 467), (470, 469, 2, 3), (481, 480, 13, 14), (468, 467, 0, 1), (479, 478, 11, 12), (477, 476, 9, 10), (475, 474, 7, 8), (473, 472, 5, 6), (471, 470, 3, 4), (330, 481, 14), (469, 468, 1, 2), (480, 479, 12, 13), (467, 451, 0), (478, 477, 10, 11), (476, 475, 8, 9), (474, 473, 6, 7), (472, 471, 4, 5)])
me_sphere.use_remesh_preserve_volume = False
me_sphere.use_remesh_preserve_attributes = False
me_sphere.use_mirror_vertex_groups = False
me_sphere.update()
me_cube_002 = bpy.data.meshes.new('Cube.002')
me_cube_002.from_pydata([(0.6095, -0.04292, 2.991), (0.5632, -0.07001, 2.974), (0.5632, 0.07, 2.974), (0.6342, -4.599e-06, 2.974), (0.6342, -4.601e-06, 2.974), (0.5752, -4.587e-06, 2.47), (0.5632, -0.07001, 3.379), (0.5632, -4.574e-06, 3.379), (0.5632, -0.004256, 2.47), (0.5632, -3.656e-05, 2.454), (0.5632, 0.004246, 2.47), (0.5632, 0.07, 3.379), (0.6342, -4.599e-06, 3.379), (0.6342, -4.601e-06, 3.379), (0.5632, -0.06437, 3.451), (0.5632, -4.574e-06, 3.657), (0.5632, 0.06436, 3.451), (0.6286, -4.601e-06, 3.451), (0.6095, -0.04295, 3.362), (0.5737, -0.00213, 2.47), (0.6005, -0.03219, 3.451), (0.5737, 0.002121, 2.47), (0.6095, 0.04294, 3.362), (0.6095, 0.04291, 2.991), (0.6005, 0.03218, 3.451), (0.5169, -0.04292, 2.991), (0.5631, -0.07001, 2.974), (0.5631, 0.07, 2.974), (0.4922, -4.599e-06, 2.974), (0.4922, -4.601e-06, 2.974), (0.5512, -4.587e-06, 2.47), (0.5631, -0.07001, 3.379), (0.5631, -4.574e-06, 3.379), (0.5631, -0.004256, 2.47), (0.5631, -3.656e-05, 2.454), (0.5631, 0.004246, 2.47), (0.5631, 0.07, 3.379), (0.4922, -4.599e-06, 3.379), (0.4922, -4.601e-06, 3.379), (0.5631, -0.06437, 3.451), (0.5631, -4.574e-06, 3.657), (0.5631, 0.06436, 3.451), (0.4978, -4.601e-06, 3.451), (0.5169, -0.04295, 3.362), (0.5526, -0.00213, 2.47), (0.5259, -0.03219, 3.451), (0.5526, 0.002121, 2.47), (0.5169, 0.04294, 3.362), (0.5169, 0.04291, 2.991), (0.5259, 0.03218, 3.451)], [], [(7, 6, 14, 15), (9, 8, 19, 5), (13, 22, 24, 17), (6, 18, 20, 14), (10, 9, 5, 21), (5, 3, 4), (19, 5, 4, 0), (1, 0, 18, 6), (0, 4, 13, 18), (8, 19, 0, 1), (4, 3, 12, 13), (11, 7, 15, 16), (22, 11, 16, 24), (23, 2, 11, 22), (17, 15, 14, 20), (17, 24, 16, 15), (21, 10, 2, 23), (18, 13, 17, 20), (13, 12, 17), (4, 23, 22, 13), (5, 21, 23, 4), (2, 10, 9, 8, 1, 6, 7, 11), (32, 31, 39, 40), (34, 33, 44, 30), (38, 47, 49, 42), (31, 43, 45, 39), (35, 34, 30, 46), (30, 28, 29), (44, 30, 29, 25), (26, 25, 43, 31), (25, 29, 38, 43), (33, 44, 25, 26), (29, 28, 37, 38), (36, 32, 40, 41), (47, 36, 41, 49), (48, 27, 36, 47), (42, 40, 39, 45), (42, 49, 41, 40), (46, 35, 27, 48), (43, 38, 42, 45), (38, 37, 42), (29, 48, 47, 38), (30, 46, 48, 29), (27, 35, 34, 33, 26, 31, 32, 36)])
me_cube_002.materials.append(mat_material)
me_cube_002.use_remesh_preserve_volume = False
me_cube_002.use_remesh_preserve_attributes = False
me_cube_002.use_mirror_vertex_groups = False
me_cube_002.update()
me_cube_001 = bpy.data.meshes.new('Cube.001')
me_cube_001.from_pydata([(0.2106, -0.2102, 2.182), (0.0, -0.312, 2.187), (0.0, 0.312, 2.187), (0.312, -2.318e-07, 2.187), (0.312, -2.384e-07, 2.187), (0.01427, -1.793e-07, 0.394), (0.0, -0.312, 3.629), (0.0, -0.01895, 0.394), (0.0, -0.0001427, 0.3369), (0.0, 0.01895, 0.394), (0.0, 0.312, 3.629), (0.312, -2.384e-07, 3.629), (0.2105, -0.2104, 3.632), (0.007136, -0.009474, 0.394), (0.007136, 0.009473, 0.394), (0.2105, 0.2104, 3.632), (0.2106, 0.2102, 2.182), (0.05122, -0.1429, 4.416), (0.1202, -1.987e-07, 4.413), (0.0, -0.1684, 4.415), (0.05122, 0.1429, 4.416), (0.0, 0.1684, 4.415), (0.04465, -0.05592, 4.585), (0.07163, -1.763e-07, 4.584), (0.0, -0.0659, 4.584), (0.04465, 0.05592, 4.585), (0.0, 0.0659, 4.584)], [], [(8, 7, 13, 5), (9, 8, 5, 14), (5, 3, 4), (13, 5, 4, 0), (1, 0, 12, 6), (0, 4, 11, 12), (7, 13, 0, 1), (16, 2, 10, 15), (14, 9, 2, 16), (4, 16, 15, 11), (5, 14, 16, 4), (20, 21, 26, 25), (18, 17, 12, 11), (17, 19, 6, 12), (20, 18, 11, 15), (21, 20, 15, 10), (19, 21, 10, 6), (22, 23, 25, 26, 24), (18, 20, 25, 23), (19, 17, 22, 24), (17, 18, 23, 22), (21, 19, 24, 26)])
me_cube_001.materials.append(mat_material)
me_cube_001.use_remesh_preserve_volume = False
me_cube_001.use_remesh_preserve_attributes = False
me_cube_001.use_mirror_vertex_groups = False
me_cube_001.update()
me_cube = bpy.data.meshes.new('Cube')
me_cube.from_pydata([(0.6241, 0.6241, -1.552), (0.6241, -0.6241, -1.552), (0.4331, 0.4331, -0.3036), (0.4031, -0.4469, -0.4076), (0.9042, -5.523e-08, -1.552), (1.553e-07, 0.9042, -1.552), (0.6241, 0.6241, -0.9277), (-6.381e-09, -0.9042, -1.552), (0.6241, -0.6241, -0.9277), (0.5677, -3.389e-07, -0.3816), (-0.001735, 0.6038, -0.3927), (-0.001736, -0.6038, -0.3927), (2.082e-08, 6.578e-08, -1.552), (0.9042, -2.708e-07, -0.9277), (-2.759e-07, -0.9042, -0.9277), (2.092e-07, 0.9042, -0.9277), (0.4441, -0.2506, -0.2596), (0.4441, 0.2506, -0.2596), (0.2067, 0.4826, -0.2596), (0.2067, -0.4826, -0.2596), (-0.00607, -0.2616, -0.1997), (-0.00607, 0.2616, -0.1997), (0.3272, -2.599e-07, -0.2156), (0.246, -0.2898, -0.1603), (0.246, 0.2898, -0.1603), (2.98e-08, -0.0001503, 9.978), (0.3283, -0.3287, 8.974), (0.329, 0.3276, 8.975)], [], [(13, 9, 16, 3, 8), (0, 4, 12, 5), (4, 1, 7, 12), (23, 20, 11, 19), (4, 13, 8, 1), (0, 6, 13, 4), (6, 2, 17, 9, 13), (1, 8, 14, 7), (8, 3, 19, 11, 14), (2, 6, 15, 10, 18), (6, 0, 5, 15), (16, 23, 19, 3), (9, 22, 23, 16), (17, 24, 22, 9), (2, 18, 24, 17), (18, 10, 21, 24), (20, 23, 22, 24, 21)])
me_cube.materials.append(mat_material)
me_cube.use_remesh_preserve_volume = False
me_cube.use_remesh_preserve_attributes = False
me_cube.use_mirror_vertex_groups = False
me_cube.update()

# ---- objects
ob_sphere_002 = bpy.data.objects.new('Sphere.002', me_sphere_002)
ob_sphere_001 = bpy.data.objects.new('Sphere.001', me_sphere_001)
ob_sphere = bpy.data.objects.new('Sphere', me_sphere)
ob_py_riv__objekti = bpy.data.objects.new('Pyörivä objekti', me_cube_002)
ob_keskiosa = bpy.data.objects.new('Keskiosa', me_cube_001)
ob_kannet = bpy.data.objects.new('Kannet', me_cube)
ob_lamp = bpy.data.objects.new('Lamp', light_lamp)
ob_camera = bpy.data.objects.new('Camera', cam_camera)

# ---- transforms, parenting, visibility, modifiers, constraints
ob_sphere_002.location = (-0.006011, -0.1163, 6.417)
ob_sphere_002.scale = (0.631, 0.631, 0.631)
ob_sphere_002.lineart.crease_threshold = 0.0
ob_sphere_001.location = (-0.003277, 0.002216, 7.405)
ob_sphere_001.scale = (0.5969, 0.5969, 0.5969)
ob_sphere_001.lineart.crease_threshold = 0.0
ob_sphere.location = (-0.003277, 0.002216, 7.209)
ob_sphere.scale = (0.7256, 0.7256, 0.7256)
ob_sphere.lineart.crease_threshold = 0.0
ob_py_riv__objekti.location = (0.0, 0.0, 1.414)
ob_py_riv__objekti.scale = (3.655, 3.655, 1.0)
ob_py_riv__objekti.lock_rotations_4d = False
ob_py_riv__objekti.empty_display_type = 'ARROWS'
ob_py_riv__objekti.lineart.crease_threshold = 0.0
_m = ob_py_riv__objekti.modifiers.new('Mirror', 'MIRROR')
ob_keskiosa.location = (0.0, 0.0, 1.414)
ob_keskiosa.scale = (3.655, 3.655, 1.0)
ob_keskiosa.lock_rotations_4d = False
ob_keskiosa.empty_display_type = 'ARROWS'
ob_keskiosa.lineart.crease_threshold = 0.0
_m = ob_keskiosa.modifiers.new('Mirror', 'MIRROR')
_m.use_clip = True
ob_kannet.location = (0.0, 0.0, 1.414)
ob_kannet.scale = (3.655, 3.655, 1.0)
ob_kannet.lock_rotations_4d = False
ob_kannet.empty_display_type = 'ARROWS'
ob_kannet.lineart.crease_threshold = 0.0
_m = ob_kannet.modifiers.new('Mirror', 'MIRROR')
ob_lamp.location = (13.66, -1.704, 27.49)
ob_lamp.rotation_euler = (0.6503, 0.05522, 1.866)
ob_lamp.lock_rotations_4d = False
ob_lamp.empty_display_type = 'ARROWS'
ob_lamp.color = (0.0, 0.0, 0.0, 0.0)
ob_lamp.lineart.crease_threshold = 0.0
ob_camera.location = (15.7, -14.17, 14.87)
ob_camera.rotation_euler = (1.109, 0.01082, 0.8149)
ob_camera.lock_rotations_4d = False
ob_camera.empty_display_type = 'ARROWS'
ob_camera.color = (0.0, 0.0, 0.0, 0.0)
ob_camera.display_type = 'WIRE'
ob_camera.lineart.crease_threshold = 0.0

# ---- collection membership
col_collection_1.objects.link(ob_sphere_002)
col_collection_1.objects.link(ob_sphere_001)
col_collection_1.objects.link(ob_sphere)
col_collection_1.objects.link(ob_py_riv__objekti)
col_collection_1.objects.link(ob_keskiosa)
col_collection_1.objects.link(ob_kannet)
col_collection_1.objects.link(ob_lamp)
col_collection_1.objects.link(ob_camera)

# ---- scene / render settings (as saved in the file)
scene.camera = ob_camera
scene.frame_start = 1; scene.frame_end = 250; scene.frame_set(0)
scene.render.engine = 'BLENDER_EEVEE_NEXT'
scene.render.image_settings.color_mode = 'RGB'
scene.render.image_settings.compression = 90
scene.render.resolution_percentage = 50
scene.render.dither_intensity = 0.0
scene.cycles.use_denoising = False
scene.cycles.samples = 10
scene.cycles.sampling_pattern = 'TABULATED_SOBOL'
scene.cycles.light_sampling_threshold = 0.0
scene.cycles.use_adaptive_sampling = False
scene.cycles.use_light_tree = False
scene.cycles.blur_glossy = 0.0
scene.cycles.volume_bounces = 1
scene.cycles.pixel_filter_type = 'GAUSSIAN'
scene.cycles.sample_clamp_indirect = 0.0
scene.view_settings.view_transform = 'Standard'
bpy.context.view_layer.update()
